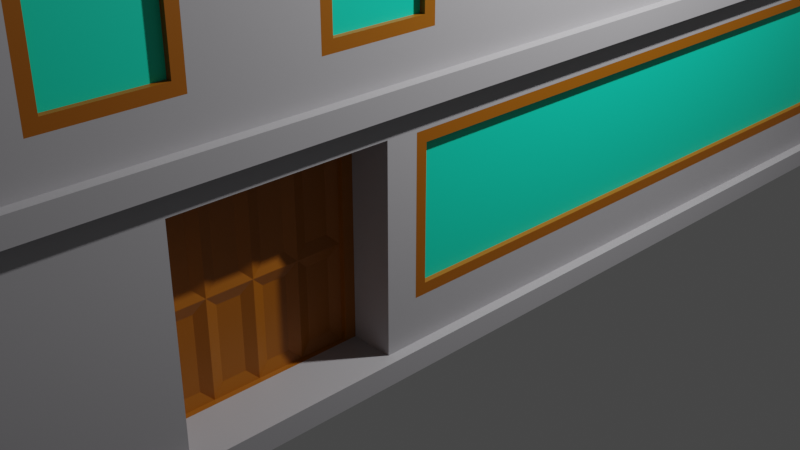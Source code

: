 # Source: Building2.blend  (saved by Blender 3.3.6; exported with 4.5.12 LTS)
import bpy
from mathutils import Matrix  # noqa: F401  (used for matrix-valued properties, if any)

bpy.ops.wm.read_factory_settings(use_empty=True)
scene = bpy.context.scene
scene.name = 'Scene'

# ---- collections
col_collection = bpy.data.collections.new('Collection'); scene.collection.children.link(col_collection)

# ---- materials (node trees are filled in below, after node groups)
mat_walls = bpy.data.materials.new('Walls')
mat_walls.use_transparent_shadow = False
mat_windows = bpy.data.materials.new('Windows')
mat_windows.use_transparent_shadow = False
mat_door = bpy.data.materials.new('Door')
mat_door.use_transparent_shadow = False

# ---- material node trees
mat_walls.use_nodes = True; mat_walls.node_tree.nodes.clear()
_N = mat_walls.node_tree.nodes; _L = mat_walls.node_tree.links
n0 = _N.new('ShaderNodeBsdfPrincipled'); n0.name = 'Principled BSDF'; n0.location = (10, 300)
n0.distribution = 'GGX'
n0.subsurface_method = 'RANDOM_WALK_SKIN'
n0.inputs[0].default_value = (0.4432, 0.4335, 0.4531, 1.0)
n0.inputs[3].default_value = 1.45
n0.inputs[27].default_value = (0.0, 0.0, 0.0, 1.0)
n0.inputs[28].default_value = 1.0
n1 = _N.new('ShaderNodeOutputMaterial'); n1.name = 'Material Output'; n1.location = (300, 300)
_L.new(n0.outputs[0], n1.inputs[0])
n1.is_active_output = True
mat_windows.use_nodes = True; mat_windows.node_tree.nodes.clear()
_N = mat_windows.node_tree.nodes; _L = mat_windows.node_tree.links
n0 = _N.new('ShaderNodeBsdfPrincipled'); n0.name = 'Principled BSDF'; n0.location = (10, 300)
n0.distribution = 'GGX'
n0.subsurface_method = 'RANDOM_WALK_SKIN'
n0.inputs[0].default_value = (0.0, 0.8, 0.5178, 1.0)
n0.inputs[3].default_value = 1.45
n0.inputs[27].default_value = (0.0, 0.0, 0.0, 1.0)
n0.inputs[28].default_value = 1.0
n1 = _N.new('ShaderNodeOutputMaterial'); n1.name = 'Material Output'; n1.location = (300, 300)
_L.new(n0.outputs[0], n1.inputs[0])
n1.is_active_output = True
mat_door.use_nodes = True; mat_door.node_tree.nodes.clear()
_N = mat_door.node_tree.nodes; _L = mat_door.node_tree.links
n0 = _N.new('ShaderNodeBsdfPrincipled'); n0.name = 'Principled BSDF'; n0.location = (10, 300)
n0.distribution = 'GGX'
n0.subsurface_method = 'RANDOM_WALK_SKIN'
n0.inputs[0].default_value = (0.3485, 0.1084, 0.0, 1.0)
n0.inputs[3].default_value = 1.45
n0.inputs[27].default_value = (0.0, 0.0, 0.0, 1.0)
n0.inputs[28].default_value = 1.0
n1 = _N.new('ShaderNodeOutputMaterial'); n1.name = 'Material Output'; n1.location = (300, 300)
_L.new(n0.outputs[0], n1.inputs[0])
n1.is_active_output = True

# ---- world
world_world = bpy.data.worlds.new('World'); scene.world = world_world
world_world.use_nodes = True; world_world.node_tree.nodes.clear()
_N = world_world.node_tree.nodes; _L = world_world.node_tree.links
n0 = _N.new('ShaderNodeOutputWorld'); n0.name = 'World Output'; n0.location = (300, 300)
n1 = _N.new('ShaderNodeBackground'); n1.name = 'Background'; n1.location = (10, 300)
n1.inputs[0].default_value = (0.05088, 0.05088, 0.05088, 1.0)
_L.new(n1.outputs[0], n0.inputs[0])
n0.is_active_output = True
world_world.color = (0.05088, 0.05088, 0.05088)
world_world.use_sun_shadow = False
world_world.sun_shadow_jitter_overblur = 0.0

# ---- cameras
cam_camera = bpy.data.cameras.new('Camera')
cam_camera.clip_end = 100.0
cam_camera.ortho_scale = 7.314

# ---- lights
light_light = bpy.data.lights.new('Light', 'POINT')
light_light.transmission_factor = 0.0
light_light.energy = 1000.0
light_light.shadow_soft_size = 0.1
light_light.shadow_maximum_resolution = 0.006
light_light.use_absolute_resolution = True

# ---- meshes
me_building_003_mesh = bpy.data.meshes.new('building_003_mesh')
me_building_003_mesh.from_pydata([(-2.0, -5.131, 0.0), (2.0, -5.131, 0.0), (-2.0, 5.131, 0.0), (2.0, 5.131, 0.0), (-2.1, -5.231, 0.2), (2.1, -5.231, 0.2), (2.1, 5.231, 0.2), (-2.1, 5.231, 0.2), (-2.1, -5.231, 2.2), (2.1, -5.231, 2.2), (2.1, 5.231, 2.2), (-2.1, 5.231, 2.2), (-2.1, 5.231, 0.0), (-2.1, -5.231, 0.0), (2.1, -5.231, 0.0), (2.1, 5.231, 0.0), (-2.0, -5.131, 0.2), (2.0, -5.131, 0.2), (2.0, 5.131, 0.2), (-2.0, 5.131, 0.2), (-2.1, -5.231, 2.4), (2.1, -5.231, 2.4), (2.1, 5.231, 2.4), (-2.1, 5.231, 2.4), (-2.1, -5.231, 4.4), (2.1, -5.231, 4.4), (2.1, 5.231, 4.4), (-2.1, 5.231, 4.4), (-2.0, -5.131, 2.2), (2.0, -5.131, 2.2), (2.0, 5.131, 2.2), (-2.0, 5.131, 2.2), (-2.0, -5.131, 2.4), (2.0, -5.131, 2.4), (2.0, 5.131, 2.4), (-2.0, 5.131, 2.4), (-2.1, -5.231, 4.6), (2.1, -5.231, 4.6), (2.1, 5.231, 4.6), (-2.1, 5.231, 4.6), (-2.1, -5.231, 6.6), (2.1, -5.231, 6.6), (2.1, 5.231, 6.6), (-2.1, 5.231, 6.6), (-2.0, -5.131, 4.4), (2.0, -5.131, 4.4), (2.0, 5.131, 4.4), (-2.0, 5.131, 4.4), (-2.0, -5.131, 4.6), (2.0, -5.131, 4.6), (2.0, 5.131, 4.6), (-2.0, 5.131, 4.6), (-2.1, -5.231, 6.8), (2.1, -5.231, 6.8), (2.1, 5.231, 6.8), (-2.1, 5.231, 6.8), (-2.1, -5.231, 8.8), (2.1, -5.231, 8.8), (2.1, 5.231, 8.8), (-2.1, 5.231, 8.8), (-2.0, -5.131, 6.6), (2.0, -5.131, 6.6), (2.0, 5.131, 6.6), (-2.0, 5.131, 6.6), (-2.0, -5.131, 6.8), (2.0, -5.131, 6.8), (2.0, 5.131, 6.8), (-2.0, 5.131, 6.8), (-2.1, -5.231, 8.9), (2.1, -5.231, 8.9), (2.1, 5.231, 8.9), (-2.1, 5.231, 8.9), (-2.0, -5.131, 8.8), (2.0, -5.131, 8.8), (2.0, 5.131, 8.8), (-2.0, 5.131, 8.8), (0.0, -3.131, 9.9), (0.0, 3.131, 9.9), (2.0, -3.079, 2.4), (2.0, -1.026, 2.4), (2.0, 1.026, 2.4), (2.0, 3.079, 2.4), (2.0, -3.079, 4.4), (2.0, -1.026, 4.4), (2.0, 1.026, 4.4), (2.0, 3.079, 4.4), (2.0, 3.59, 2.4), (2.0, 4.62, 2.4), (2.0, 3.59, 4.4), (2.0, 4.62, 4.4), (2.0, 3.59, 2.74), (2.0, 3.59, 4.06), (2.0, 4.62, 2.74), (2.0, 4.62, 4.06), (2.0, 1.537, 2.4), (2.0, 2.567, 2.4), (2.0, 1.537, 4.4), (2.0, 2.567, 4.4), (2.0, 1.537, 2.74), (2.0, 1.537, 4.06), (2.0, 2.567, 2.74), (2.0, 2.567, 4.06), (2.0, -0.515, 2.4), (2.0, 0.515, 2.4), (2.0, -0.515, 4.4), (2.0, 0.515, 4.4), (2.0, -0.515, 2.74), (2.0, -0.515, 4.06), (2.0, 0.515, 2.74), (2.0, 0.515, 4.06), (2.0, -2.567, 2.4), (2.0, -1.537, 2.4), (2.0, -2.567, 4.4), (2.0, -1.537, 4.4), (2.0, -2.567, 2.74), (2.0, -2.567, 4.06), (2.0, -1.537, 2.74), (2.0, -1.537, 4.06), (2.0, -4.62, 2.4), (2.0, -3.59, 2.4), (2.0, -4.62, 4.4), (2.0, -3.59, 4.4), (2.0, -4.62, 2.74), (2.0, -4.62, 4.06), (2.0, -3.59, 2.74), (2.0, -3.59, 4.06), (2.0, 4.52, 2.74), (2.0, 3.69, 2.74), (2.0, 4.52, 4.06), (2.0, 3.69, 4.06), (2.0, 3.69, 2.84), (2.0, 3.69, 3.96), (2.0, 4.52, 2.84), (2.0, 4.52, 3.96), (2.0, 3.641, 4.186), (2.0, 3.784, 4.287), (2.0, 3.99, 4.343), (2.0, 4.219, 4.343), (2.0, 4.426, 4.287), (2.0, 4.569, 4.186), (2.0, 4.479, 4.142), (2.0, 4.364, 4.209), (2.0, 4.197, 4.245), (2.0, 4.013, 4.245), (2.0, 3.846, 4.209), (2.0, 3.731, 4.142), (1.95, 3.69, 4.06), (1.95, 4.52, 4.06), (1.95, 4.479, 4.142), (1.95, 4.364, 4.209), (1.95, 4.197, 4.245), (1.95, 4.013, 4.245), (1.95, 3.846, 4.209), (1.95, 3.731, 4.142), (1.95, 3.69, 2.84), (1.95, 4.52, 2.84), (1.95, 4.52, 3.96), (1.95, 3.69, 3.96), (2.0, 2.467, 2.74), (2.0, 1.637, 2.74), (2.0, 2.467, 4.06), (2.0, 1.637, 4.06), (2.0, 1.637, 2.84), (2.0, 1.637, 3.96), (2.0, 2.467, 2.84), (2.0, 2.467, 3.96), (2.0, 1.588, 4.186), (2.0, 1.731, 4.287), (2.0, 1.938, 4.343), (2.0, 2.167, 4.343), (2.0, 2.374, 4.287), (2.0, 2.516, 4.186), (2.0, 2.426, 4.142), (2.0, 2.311, 4.209), (2.0, 2.145, 4.245), (2.0, 1.96, 4.245), (2.0, 1.794, 4.209), (2.0, 1.679, 4.142), (1.95, 1.637, 4.06), (1.95, 2.467, 4.06), (1.95, 2.426, 4.142), (1.95, 2.311, 4.209), (1.95, 2.145, 4.245), (1.95, 1.96, 4.245), (1.95, 1.794, 4.209), (1.95, 1.679, 4.142), (1.95, 1.637, 2.84), (1.95, 2.467, 2.84), (1.95, 2.467, 3.96), (1.95, 1.637, 3.96), (2.0, 0.415, 2.74), (2.0, -0.415, 2.74), (2.0, 0.415, 4.06), (2.0, -0.415, 4.06), (2.0, -0.415, 2.84), (2.0, -0.415, 3.96), (2.0, 0.415, 2.84), (2.0, 0.415, 3.96), (2.0, -0.464, 4.186), (2.0, -0.3211, 4.287), (2.0, -0.1146, 4.343), (2.0, 0.1146, 4.343), (2.0, 0.3211, 4.287), (2.0, 0.464, 4.186), (2.0, 0.3739, 4.142), (2.0, 0.2587, 4.209), (2.0, 0.09235, 4.245), (2.0, -0.09235, 4.245), (2.0, -0.2587, 4.209), (2.0, -0.3739, 4.142), (1.95, -0.415, 4.06), (1.95, 0.415, 4.06), (1.95, 0.3739, 4.142), (1.95, 0.2587, 4.209), (1.95, 0.09235, 4.245), (1.95, -0.09235, 4.245), (1.95, -0.2587, 4.209), (1.95, -0.3739, 4.142), (1.95, -0.415, 2.84), (1.95, 0.415, 2.84), (1.95, 0.415, 3.96), (1.95, -0.415, 3.96), (2.0, -1.637, 2.74), (2.0, -2.467, 2.74), (2.0, -1.637, 4.06), (2.0, -2.467, 4.06), (2.0, -2.467, 2.84), (2.0, -2.467, 3.96), (2.0, -1.637, 2.84), (2.0, -1.637, 3.96), (2.0, -2.516, 4.186), (2.0, -2.374, 4.287), (2.0, -2.167, 4.343), (2.0, -1.938, 4.343), (2.0, -1.731, 4.287), (2.0, -1.588, 4.186), (2.0, -1.679, 4.142), (2.0, -1.794, 4.209), (2.0, -1.96, 4.245), (2.0, -2.145, 4.245), (2.0, -2.311, 4.209), (2.0, -2.426, 4.142), (1.95, -2.467, 4.06), (1.95, -1.637, 4.06), (1.95, -1.679, 4.142), (1.95, -1.794, 4.209), (1.95, -1.96, 4.245), (1.95, -2.145, 4.245), (1.95, -2.311, 4.209), (1.95, -2.426, 4.142), (1.95, -2.467, 2.84), (1.95, -1.637, 2.84), (1.95, -1.637, 3.96), (1.95, -2.467, 3.96), (2.0, -3.69, 2.74), (2.0, -4.52, 2.74), (2.0, -3.69, 4.06), (2.0, -4.52, 4.06), (2.0, -4.52, 2.84), (2.0, -4.52, 3.96), (2.0, -3.69, 2.84), (2.0, -3.69, 3.96), (2.0, -4.569, 4.186), (2.0, -4.426, 4.287), (2.0, -4.219, 4.343), (2.0, -3.99, 4.343), (2.0, -3.784, 4.287), (2.0, -3.641, 4.186), (2.0, -3.731, 4.142), (2.0, -3.846, 4.209), (2.0, -4.013, 4.245), (2.0, -4.197, 4.245), (2.0, -4.364, 4.209), (2.0, -4.479, 4.142), (1.95, -4.52, 4.06), (1.95, -3.69, 4.06), (1.95, -3.731, 4.142), (1.95, -3.846, 4.209), (1.95, -4.013, 4.245), (1.95, -4.197, 4.245), (1.95, -4.364, 4.209), (1.95, -4.479, 4.142), (1.95, -4.52, 2.84), (1.95, -3.69, 2.84), (1.95, -3.69, 3.96), (1.95, -4.52, 3.96), (2.0, -3.079, 4.6), (2.0, -1.026, 4.6), (2.0, 1.026, 4.6), (2.0, 3.079, 4.6), (2.0, -3.079, 6.6), (2.0, -1.026, 6.6), (2.0, 1.026, 6.6), (2.0, 3.079, 6.6), (2.0, 3.59, 4.6), (2.0, 4.62, 4.6), (2.0, 3.59, 6.6), (2.0, 4.62, 6.6), (2.0, 3.59, 4.94), (2.0, 3.59, 6.26), (2.0, 4.62, 4.94), (2.0, 4.62, 6.26), (2.0, 1.537, 4.6), (2.0, 2.567, 4.6), (2.0, 1.537, 6.6), (2.0, 2.567, 6.6), (2.0, 1.537, 4.94), (2.0, 1.537, 6.26), (2.0, 2.567, 4.94), (2.0, 2.567, 6.26), (2.0, -0.515, 4.6), (2.0, 0.515, 4.6), (2.0, -0.515, 6.6), (2.0, 0.515, 6.6), (2.0, -0.515, 4.94), (2.0, -0.515, 6.26), (2.0, 0.515, 4.94), (2.0, 0.515, 6.26), (2.0, -2.567, 4.6), (2.0, -1.537, 4.6), (2.0, -2.567, 6.6), (2.0, -1.537, 6.6), (2.0, -2.567, 4.94), (2.0, -2.567, 6.26), (2.0, -1.537, 4.94), (2.0, -1.537, 6.26), (2.0, -4.62, 4.6), (2.0, -3.59, 4.6), (2.0, -4.62, 6.6), (2.0, -3.59, 6.6), (2.0, -4.62, 4.94), (2.0, -4.62, 6.26), (2.0, -3.59, 4.94), (2.0, -3.59, 6.26), (2.0, 4.52, 4.94), (2.0, 3.69, 4.94), (2.0, 4.52, 6.26), (2.0, 3.69, 6.26), (2.0, 3.69, 5.04), (2.0, 3.69, 6.16), (2.0, 4.52, 5.04), (2.0, 4.52, 6.16), (2.0, 3.641, 6.386), (2.0, 3.784, 6.487), (2.0, 3.99, 6.543), (2.0, 4.219, 6.543), (2.0, 4.426, 6.487), (2.0, 4.569, 6.386), (2.0, 4.479, 6.342), (2.0, 4.364, 6.409), (2.0, 4.197, 6.445), (2.0, 4.013, 6.445), (2.0, 3.846, 6.409), (2.0, 3.731, 6.342), (1.95, 3.69, 6.26), (1.95, 4.52, 6.26), (1.95, 4.479, 6.342), (1.95, 4.364, 6.409), (1.95, 4.197, 6.445), (1.95, 4.013, 6.445), (1.95, 3.846, 6.409), (1.95, 3.731, 6.342), (1.95, 3.69, 5.04), (1.95, 4.52, 5.04), (1.95, 4.52, 6.16), (1.95, 3.69, 6.16), (2.0, 2.467, 4.94), (2.0, 1.637, 4.94), (2.0, 2.467, 6.26), (2.0, 1.637, 6.26), (2.0, 1.637, 5.04), (2.0, 1.637, 6.16), (2.0, 2.467, 5.04), (2.0, 2.467, 6.16), (2.0, 1.588, 6.386), (2.0, 1.731, 6.487), (2.0, 1.938, 6.543), (2.0, 2.167, 6.543), (2.0, 2.374, 6.487), (2.0, 2.516, 6.386), (2.0, 2.426, 6.342), (2.0, 2.311, 6.409), (2.0, 2.145, 6.445), (2.0, 1.96, 6.445), (2.0, 1.794, 6.409), (2.0, 1.679, 6.342), (1.95, 1.637, 6.26), (1.95, 2.467, 6.26), (1.95, 2.426, 6.342), (1.95, 2.311, 6.409), (1.95, 2.145, 6.445), (1.95, 1.96, 6.445), (1.95, 1.794, 6.409), (1.95, 1.679, 6.342), (1.95, 1.637, 5.04), (1.95, 2.467, 5.04), (1.95, 2.467, 6.16), (1.95, 1.637, 6.16), (2.0, 0.415, 4.94), (2.0, -0.415, 4.94), (2.0, 0.415, 6.26), (2.0, -0.415, 6.26), (2.0, -0.415, 5.04), (2.0, -0.415, 6.16), (2.0, 0.415, 5.04), (2.0, 0.415, 6.16), (2.0, -0.464, 6.386), (2.0, -0.3211, 6.487), (2.0, -0.1146, 6.543), (2.0, 0.1146, 6.543), (2.0, 0.3211, 6.487), (2.0, 0.464, 6.386), (2.0, 0.3739, 6.342), (2.0, 0.2587, 6.409), (2.0, 0.09235, 6.445), (2.0, -0.09235, 6.445), (2.0, -0.2587, 6.409), (2.0, -0.3739, 6.342), (1.95, -0.415, 6.26), (1.95, 0.415, 6.26), (1.95, 0.3739, 6.342), (1.95, 0.2587, 6.409), (1.95, 0.09235, 6.445), (1.95, -0.09235, 6.445), (1.95, -0.2587, 6.409), (1.95, -0.3739, 6.342), (1.95, -0.415, 5.04), (1.95, 0.415, 5.04), (1.95, 0.415, 6.16), (1.95, -0.415, 6.16), (2.0, -1.637, 4.94), (2.0, -2.467, 4.94), (2.0, -1.637, 6.26), (2.0, -2.467, 6.26), (2.0, -2.467, 5.04), (2.0, -2.467, 6.16), (2.0, -1.637, 5.04), (2.0, -1.637, 6.16), (2.0, -2.516, 6.386), (2.0, -2.374, 6.487), (2.0, -2.167, 6.543), (2.0, -1.938, 6.543), (2.0, -1.731, 6.487), (2.0, -1.588, 6.386), (2.0, -1.679, 6.342), (2.0, -1.794, 6.409), (2.0, -1.96, 6.445), (2.0, -2.145, 6.445), (2.0, -2.311, 6.409), (2.0, -2.426, 6.342), (1.95, -2.467, 6.26), (1.95, -1.637, 6.26), (1.95, -1.679, 6.342), (1.95, -1.794, 6.409), (1.95, -1.96, 6.445), (1.95, -2.145, 6.445), (1.95, -2.311, 6.409), (1.95, -2.426, 6.342), (1.95, -2.467, 5.04), (1.95, -1.637, 5.04), (1.95, -1.637, 6.16), (1.95, -2.467, 6.16), (2.0, -3.69, 4.94), (2.0, -4.52, 4.94), (2.0, -3.69, 6.26), (2.0, -4.52, 6.26), (2.0, -4.52, 5.04), (2.0, -4.52, 6.16), (2.0, -3.69, 5.04), (2.0, -3.69, 6.16), (2.0, -4.569, 6.386), (2.0, -4.426, 6.487), (2.0, -4.219, 6.543), (2.0, -3.99, 6.543), (2.0, -3.784, 6.487), (2.0, -3.641, 6.386), (2.0, -3.731, 6.342), (2.0, -3.846, 6.409), (2.0, -4.013, 6.445), (2.0, -4.197, 6.445), (2.0, -4.364, 6.409), (2.0, -4.479, 6.342), (1.95, -4.52, 6.26), (1.95, -3.69, 6.26), (1.95, -3.731, 6.342), (1.95, -3.846, 6.409), (1.95, -4.013, 6.445), (1.95, -4.197, 6.445), (1.95, -4.364, 6.409), (1.95, -4.479, 6.342), (1.95, -4.52, 5.04), (1.95, -3.69, 5.04), (1.95, -3.69, 6.16), (1.95, -4.52, 6.16), (2.0, -3.079, 6.8), (2.0, -1.026, 6.8), (2.0, 1.026, 6.8), (2.0, 3.079, 6.8), (2.0, -3.079, 8.8), (2.0, -1.026, 8.8), (2.0, 1.026, 8.8), (2.0, 3.079, 8.8), (2.0, 3.59, 6.8), (2.0, 4.62, 6.8), (2.0, 3.59, 8.8), (2.0, 4.62, 8.8), (2.0, 3.59, 7.14), (2.0, 3.59, 8.46), (2.0, 4.62, 7.14), (2.0, 4.62, 8.46), (2.0, 1.537, 6.8), (2.0, 2.567, 6.8), (2.0, 1.537, 8.8), (2.0, 2.567, 8.8), (2.0, 1.537, 7.14), (2.0, 1.537, 8.46), (2.0, 2.567, 7.14), (2.0, 2.567, 8.46), (2.0, -0.515, 6.8), (2.0, 0.515, 6.8), (2.0, -0.515, 8.8), (2.0, 0.515, 8.8), (2.0, -0.515, 7.14), (2.0, -0.515, 8.46), (2.0, 0.515, 7.14), (2.0, 0.515, 8.46), (2.0, -2.567, 6.8), (2.0, -1.537, 6.8), (2.0, -2.567, 8.8), (2.0, -1.537, 8.8), (2.0, -2.567, 7.14), (2.0, -2.567, 8.46), (2.0, -1.537, 7.14), (2.0, -1.537, 8.46), (2.0, -4.62, 6.8), (2.0, -3.59, 6.8), (2.0, -4.62, 8.8), (2.0, -3.59, 8.8), (2.0, -4.62, 7.14), (2.0, -4.62, 8.46), (2.0, -3.59, 7.14), (2.0, -3.59, 8.46), (2.0, 4.52, 7.14), (2.0, 3.69, 7.14), (2.0, 4.52, 8.46), (2.0, 3.69, 8.46), (2.0, 3.69, 7.24), (2.0, 3.69, 8.36), (2.0, 4.52, 7.24), (2.0, 4.52, 8.36), (2.0, 3.641, 8.586), (2.0, 3.784, 8.687), (2.0, 3.99, 8.743), (2.0, 4.219, 8.743), (2.0, 4.426, 8.687), (2.0, 4.569, 8.586), (2.0, 4.479, 8.542), (2.0, 4.364, 8.609), (2.0, 4.197, 8.645), (2.0, 4.013, 8.645), (2.0, 3.846, 8.609), (2.0, 3.731, 8.542), (1.95, 3.69, 8.46), (1.95, 4.52, 8.46), (1.95, 4.479, 8.542), (1.95, 4.364, 8.609), (1.95, 4.197, 8.645), (1.95, 4.013, 8.645), (1.95, 3.846, 8.609), (1.95, 3.731, 8.542), (1.95, 3.69, 7.24), (1.95, 4.52, 7.24), (1.95, 4.52, 8.36), (1.95, 3.69, 8.36), (2.0, 2.467, 7.14), (2.0, 1.637, 7.14), (2.0, 2.467, 8.46), (2.0, 1.637, 8.46), (2.0, 1.637, 7.24), (2.0, 1.637, 8.36), (2.0, 2.467, 7.24), (2.0, 2.467, 8.36), (2.0, 1.588, 8.586), (2.0, 1.731, 8.687), (2.0, 1.938, 8.743), (2.0, 2.167, 8.743), (2.0, 2.374, 8.687), (2.0, 2.516, 8.586), (2.0, 2.426, 8.542), (2.0, 2.311, 8.609), (2.0, 2.145, 8.645), (2.0, 1.96, 8.645), (2.0, 1.794, 8.609), (2.0, 1.679, 8.542), (1.95, 1.637, 8.46), (1.95, 2.467, 8.46), (1.95, 2.426, 8.542), (1.95, 2.311, 8.609), (1.95, 2.145, 8.645), (1.95, 1.96, 8.645), (1.95, 1.794, 8.609), (1.95, 1.679, 8.542), (1.95, 1.637, 7.24), (1.95, 2.467, 7.24), (1.95, 2.467, 8.36), (1.95, 1.637, 8.36), (2.0, 0.415, 7.14), (2.0, -0.415, 7.14), (2.0, 0.415, 8.46), (2.0, -0.415, 8.46), (2.0, -0.415, 7.24), (2.0, -0.415, 8.36), (2.0, 0.415, 7.24), (2.0, 0.415, 8.36), (2.0, -0.464, 8.586), (2.0, -0.3211, 8.687), (2.0, -0.1146, 8.743), (2.0, 0.1146, 8.743), (2.0, 0.3211, 8.687), (2.0, 0.464, 8.586), (2.0, 0.3739, 8.542), (2.0, 0.2587, 8.609), (2.0, 0.09235, 8.645), (2.0, -0.09235, 8.645), (2.0, -0.2587, 8.609), (2.0, -0.3739, 8.542), (1.95, -0.415, 8.46), (1.95, 0.415, 8.46), (1.95, 0.3739, 8.542), (1.95, 0.2587, 8.609), (1.95, 0.09235, 8.645), (1.95, -0.09235, 8.645), (1.95, -0.2587, 8.609), (1.95, -0.3739, 8.542), (1.95, -0.415, 7.24), (1.95, 0.415, 7.24), (1.95, 0.415, 8.36), (1.95, -0.415, 8.36), (2.0, -1.637, 7.14), (2.0, -2.467, 7.14), (2.0, -1.637, 8.46), (2.0, -2.467, 8.46), (2.0, -2.467, 7.24), (2.0, -2.467, 8.36), (2.0, -1.637, 7.24), (2.0, -1.637, 8.36), (2.0, -2.516, 8.586), (2.0, -2.374, 8.687), (2.0, -2.167, 8.743), (2.0, -1.938, 8.743), (2.0, -1.731, 8.687), (2.0, -1.588, 8.586), (2.0, -1.679, 8.542), (2.0, -1.794, 8.609), (2.0, -1.96, 8.645), (2.0, -2.145, 8.645), (2.0, -2.311, 8.609), (2.0, -2.426, 8.542), (1.95, -2.467, 8.46), (1.95, -1.637, 8.46), (1.95, -1.679, 8.542), (1.95, -1.794, 8.609), (1.95, -1.96, 8.645), (1.95, -2.145, 8.645), (1.95, -2.311, 8.609), (1.95, -2.426, 8.542), (1.95, -2.467, 7.24), (1.95, -1.637, 7.24), (1.95, -1.637, 8.36), (1.95, -2.467, 8.36), (2.0, -3.69, 7.14), (2.0, -4.52, 7.14), (2.0, -3.69, 8.46), (2.0, -4.52, 8.46), (2.0, -4.52, 7.24), (2.0, -4.52, 8.36), (2.0, -3.69, 7.24), (2.0, -3.69, 8.36), (2.0, -4.569, 8.586), (2.0, -4.426, 8.687), (2.0, -4.219, 8.743), (2.0, -3.99, 8.743), (2.0, -3.784, 8.687), (2.0, -3.641, 8.586), (2.0, -3.731, 8.542), (2.0, -3.846, 8.609), (2.0, -4.013, 8.645), (2.0, -4.197, 8.645), (2.0, -4.364, 8.609), (2.0, -4.479, 8.542), (1.95, -4.52, 8.46), (1.95, -3.69, 8.46), (1.95, -3.731, 8.542), (1.95, -3.846, 8.609), (1.95, -4.013, 8.645), (1.95, -4.197, 8.645), (1.95, -4.364, 8.609), (1.95, -4.479, 8.542), (1.95, -4.52, 7.24), (1.95, -3.69, 7.24), (1.95, -3.69, 8.36), (1.95, -4.52, 8.36), (2.0, -3.825, 0.2), (2.0, -1.995, 0.2), (2.0, -3.825, 2.2), (2.0, -1.995, 2.2), (1.53, -2.403, 0.95), (2.0, -1.995, 2.0), (2.0, -3.725, 0.2), (2.0, -2.095, 0.2), (1.53, -2.195, 0.95), (2.0, -3.825, 2.0), (1.53, -2.195, 0.3001), (1.53, -3.217, 1.15), (1.61, -2.095, 0.2), (1.61, -1.995, 0.2), (1.61, -1.995, 2.0), (1.53, -2.403, 0.3001), (1.61, -2.095, 1.9), (1.61, -3.825, 0.2), (1.61, -3.725, 0.2), (1.61, -3.725, 1.9), (1.61, -3.825, 2.0), (1.53, -2.81, 1.8), (1.53, -2.602, 1.8), (1.56, -3.725, 1.9), (1.53, -2.602, 1.15), (1.53, -3.625, 0.95), (1.53, -2.81, 1.15), (1.56, -2.095, 0.2001), (1.56, -2.095, 1.9), (1.53, -3.417, 0.95), (1.53, -3.417, 0.3001), (1.56, -2.095, 1.05), (1.56, -2.503, 0.2001), (1.56, -2.503, 1.9), (1.56, -2.503, 1.05), (1.53, -2.403, 1.15), (1.53, -2.195, 1.15), (1.53, -2.195, 1.8), (1.53, -2.403, 1.8), (1.53, -2.81, 0.3), (1.53, -2.602, 0.3001), (1.53, -2.602, 0.95), (1.53, -2.81, 0.95), (1.56, -3.725, 0.2001), (1.56, -2.91, 0.2001), (1.56, -2.91, 1.9), (1.53, -3.625, 0.3001), (1.56, -3.725, 1.05), (1.56, -2.91, 1.05), (1.56, -3.317, 0.2001), (1.56, -3.317, 1.9), (1.56, -3.317, 1.05), (1.53, -3.01, 1.15), (1.53, -3.01, 1.8), (1.53, -3.217, 1.8), (1.53, -3.625, 1.15), (1.53, -3.417, 1.15), (1.53, -3.417, 1.8), (1.53, -3.625, 1.8), (1.53, -3.217, 0.3001), (1.53, -3.01, 0.3001), (1.53, -3.01, 0.95), (1.53, -3.217, 0.95), (2.0, -1.707, 0.2), (2.0, 4.843, 0.2), (2.0, -1.707, 2.2), (2.0, 4.843, 2.2), (2.0, 4.843, 0.6), (2.0, -1.707, 0.6), (2.0, 4.843, 1.98), (2.0, -1.707, 1.98), (2.0, -1.607, 0.7), (2.0, -1.607, 1.88), (2.0, 4.743, 0.7), (2.0, 4.743, 1.88), (1.95, -1.607, 0.7), (1.95, 4.743, 0.7), (1.95, 4.743, 1.88), (1.95, -1.607, 1.88)], [], [(68, 69, 76), (13, 12, 2, 0), (13, 14, 5, 4), (14, 15, 6, 5), (12, 13, 4, 7), (15, 12, 7, 6), (18, 19, 31, 30), (16, 17, 29, 28), (19, 16, 28, 31), (766, 18, 30, 768, 771, 769), (14, 13, 0, 1), (15, 14, 1, 3), (12, 15, 3, 2), (4, 5, 17, 16), (5, 6, 18, 766, 765, 703, 709, 708, 702, 17), (6, 7, 19, 18), (7, 4, 16, 19), (9, 8, 28, 29), (8, 9, 21, 20), (11, 8, 20, 23), (9, 10, 22, 21), (10, 11, 23, 22), (35, 32, 44, 47), (87, 34, 46, 89, 93, 92), (34, 35, 47, 46), (32, 33, 45, 44), (10, 9, 29, 704, 705, 767, 768, 30), (11, 10, 30, 31), (8, 11, 31, 28), (20, 21, 33, 32), (21, 22, 34, 87, 86, 81, 95, 94, 80, 103, 102, 79, 111, 110, 78, 119, 118, 33), (22, 23, 35, 34), (23, 20, 32, 35), (25, 24, 44, 45), (25, 26, 38, 37), (26, 27, 39, 38), (24, 25, 37, 36), (27, 24, 36, 39), (50, 51, 63, 62), (48, 49, 61, 60), (51, 48, 60, 63), (295, 50, 62, 297, 301, 300), (26, 25, 45, 120, 121, 82, 112, 113, 83, 104, 105, 84, 96, 97, 85, 88, 89, 46), (27, 26, 46, 47), (24, 27, 47, 44), (36, 37, 49, 48), (37, 38, 50, 295, 294, 289, 303, 302, 288, 311, 310, 287, 319, 318, 286, 327, 326, 49), (38, 39, 51, 50), (39, 36, 48, 51), (41, 40, 60, 61), (42, 43, 55, 54), (40, 41, 53, 52), (43, 40, 52, 55), (41, 42, 54, 53), (64, 65, 73, 72), (67, 64, 72, 75), (503, 66, 74, 505, 509, 508), (66, 67, 75, 74), (42, 41, 61, 328, 329, 290, 320, 321, 291, 312, 313, 292, 304, 305, 293, 296, 297, 62), (43, 42, 62, 63), (40, 43, 63, 60), (52, 53, 65, 64), (53, 54, 66, 503, 502, 497, 511, 510, 496, 519, 518, 495, 527, 526, 494, 535, 534, 65), (54, 55, 67, 66), (55, 52, 64, 67), (59, 56, 68, 71), (57, 58, 70, 69), (58, 59, 71, 70), (56, 57, 69, 68), (57, 56, 72, 73), (58, 57, 73, 536, 537, 498, 528, 529, 499, 520, 521, 500, 512, 513, 501, 504, 505, 74), (59, 58, 74, 75), (56, 59, 75, 72), (68, 76, 77, 71), (70, 71, 77), (77, 76, 69, 70), (119, 78, 82, 121, 125, 124), (111, 79, 83, 113, 117, 116), (103, 80, 84, 105, 109, 108), (95, 81, 85, 97, 101, 100), (81, 86, 90, 91, 88, 85), (93, 139, 140, 128), (86, 87, 92, 126, 127, 90), (126, 92, 93, 128, 133, 132), (80, 94, 98, 99, 96, 84), (101, 171, 172, 160), (94, 95, 100, 158, 159, 98), (158, 100, 101, 160, 165, 164), (79, 102, 106, 107, 104, 83), (109, 203, 204, 192), (102, 103, 108, 190, 191, 106), (190, 108, 109, 192, 197, 196), (78, 110, 114, 115, 112, 82), (117, 235, 236, 224), (110, 111, 116, 222, 223, 114), (222, 116, 117, 224, 229, 228), (33, 118, 122, 123, 120, 45), (125, 267, 268, 256), (118, 119, 124, 254, 255, 122), (254, 124, 125, 256, 261, 260), (90, 127, 130, 131, 129, 91), (154, 155, 156, 157), (127, 126, 132, 130), (98, 159, 162, 163, 161, 99), (88, 91, 134, 135, 136, 137, 138, 139, 93, 89), (139, 138, 141, 140), (138, 137, 142, 141), (137, 136, 143, 142), (136, 135, 144, 143), (135, 134, 145, 144), (134, 91, 129, 145), (131, 133, 128, 129), (146, 147, 148, 149, 150, 151, 152, 153), (128, 140, 148, 147), (144, 145, 153, 152), (142, 143, 151, 150), (129, 128, 147, 146), (140, 141, 149, 148), (145, 129, 146, 153), (143, 144, 152, 151), (141, 142, 150, 149), (133, 131, 157, 156), (132, 133, 156, 155), (131, 130, 154, 157), (130, 132, 155, 154), (186, 187, 188, 189), (159, 158, 164, 162), (106, 191, 194, 195, 193, 107), (96, 99, 166, 167, 168, 169, 170, 171, 101, 97), (171, 170, 173, 172), (170, 169, 174, 173), (169, 168, 175, 174), (168, 167, 176, 175), (167, 166, 177, 176), (166, 99, 161, 177), (163, 165, 160, 161), (178, 179, 180, 181, 182, 183, 184, 185), (177, 161, 178, 185), (175, 176, 184, 183), (173, 174, 182, 181), (160, 172, 180, 179), (176, 177, 185, 184), (174, 175, 183, 182), (161, 160, 179, 178), (172, 173, 181, 180), (163, 162, 186, 189), (162, 164, 187, 186), (165, 163, 189, 188), (164, 165, 188, 187), (218, 219, 220, 221), (191, 190, 196, 194), (114, 223, 226, 227, 225, 115), (104, 107, 198, 199, 200, 201, 202, 203, 109, 105), (203, 202, 205, 204), (202, 201, 206, 205), (201, 200, 207, 206), (200, 199, 208, 207), (199, 198, 209, 208), (198, 107, 193, 209), (195, 197, 192, 193), (210, 211, 212, 213, 214, 215, 216, 217), (208, 209, 217, 216), (206, 207, 215, 214), (193, 192, 211, 210), (204, 205, 213, 212), (209, 193, 210, 217), (207, 208, 216, 215), (205, 206, 214, 213), (192, 204, 212, 211), (197, 195, 221, 220), (196, 197, 220, 219), (195, 194, 218, 221), (194, 196, 219, 218), (250, 251, 252, 253), (223, 222, 228, 226), (122, 255, 258, 259, 257, 123), (112, 115, 230, 231, 232, 233, 234, 235, 117, 113), (235, 234, 237, 236), (234, 233, 238, 237), (233, 232, 239, 238), (232, 231, 240, 239), (231, 230, 241, 240), (230, 115, 225, 241), (227, 229, 224, 225), (242, 243, 244, 245, 246, 247, 248, 249), (241, 225, 242, 249), (239, 240, 248, 247), (237, 238, 246, 245), (224, 236, 244, 243), (240, 241, 249, 248), (238, 239, 247, 246), (225, 224, 243, 242), (236, 237, 245, 244), (226, 228, 251, 250), (229, 227, 253, 252), (228, 229, 252, 251), (227, 226, 250, 253), (282, 283, 284, 285), (255, 254, 260, 258), (327, 286, 290, 329, 333, 332), (120, 123, 262, 263, 264, 265, 266, 267, 125, 121), (267, 266, 269, 268), (266, 265, 270, 269), (265, 264, 271, 270), (264, 263, 272, 271), (263, 262, 273, 272), (262, 123, 257, 273), (259, 261, 256, 257), (274, 275, 276, 277, 278, 279, 280, 281), (272, 273, 281, 280), (270, 271, 279, 278), (257, 256, 275, 274), (268, 269, 277, 276), (273, 257, 274, 281), (271, 272, 280, 279), (269, 270, 278, 277), (256, 268, 276, 275), (261, 259, 285, 284), (260, 261, 284, 283), (259, 258, 282, 285), (258, 260, 283, 282), (319, 287, 291, 321, 325, 324), (311, 288, 292, 313, 317, 316), (303, 289, 293, 305, 309, 308), (289, 294, 298, 299, 296, 293), (301, 347, 348, 336), (294, 295, 300, 334, 335, 298), (334, 300, 301, 336, 341, 340), (288, 302, 306, 307, 304, 292), (309, 379, 380, 368), (302, 303, 308, 366, 367, 306), (366, 308, 309, 368, 373, 372), (287, 310, 314, 315, 312, 291), (317, 411, 412, 400), (310, 311, 316, 398, 399, 314), (398, 316, 317, 400, 405, 404), (286, 318, 322, 323, 320, 290), (325, 443, 444, 432), (318, 319, 324, 430, 431, 322), (430, 324, 325, 432, 437, 436), (49, 326, 330, 331, 328, 61), (333, 475, 476, 464), (326, 327, 332, 462, 463, 330), (462, 332, 333, 464, 469, 468), (298, 335, 338, 339, 337, 299), (362, 363, 364, 365), (335, 334, 340, 338), (306, 367, 370, 371, 369, 307), (296, 299, 342, 343, 344, 345, 346, 347, 301, 297), (347, 346, 349, 348), (346, 345, 350, 349), (345, 344, 351, 350), (344, 343, 352, 351), (343, 342, 353, 352), (342, 299, 337, 353), (339, 341, 336, 337), (354, 355, 356, 357, 358, 359, 360, 361), (336, 348, 356, 355), (352, 353, 361, 360), (350, 351, 359, 358), (337, 336, 355, 354), (348, 349, 357, 356), (353, 337, 354, 361), (351, 352, 360, 359), (349, 350, 358, 357), (341, 339, 365, 364), (340, 341, 364, 363), (339, 338, 362, 365), (338, 340, 363, 362), (394, 395, 396, 397), (367, 366, 372, 370), (314, 399, 402, 403, 401, 315), (304, 307, 374, 375, 376, 377, 378, 379, 309, 305), (379, 378, 381, 380), (378, 377, 382, 381), (377, 376, 383, 382), (376, 375, 384, 383), (375, 374, 385, 384), (374, 307, 369, 385), (371, 373, 368, 369), (386, 387, 388, 389, 390, 391, 392, 393), (385, 369, 386, 393), (383, 384, 392, 391), (381, 382, 390, 389), (368, 380, 388, 387), (384, 385, 393, 392), (382, 383, 391, 390), (369, 368, 387, 386), (380, 381, 389, 388), (371, 370, 394, 397), (370, 372, 395, 394), (373, 371, 397, 396), (372, 373, 396, 395), (426, 427, 428, 429), (399, 398, 404, 402), (322, 431, 434, 435, 433, 323), (312, 315, 406, 407, 408, 409, 410, 411, 317, 313), (411, 410, 413, 412), (410, 409, 414, 413), (409, 408, 415, 414), (408, 407, 416, 415), (407, 406, 417, 416), (406, 315, 401, 417), (403, 405, 400, 401), (418, 419, 420, 421, 422, 423, 424, 425), (416, 417, 425, 424), (414, 415, 423, 422), (401, 400, 419, 418), (412, 413, 421, 420), (417, 401, 418, 425), (415, 416, 424, 423), (413, 414, 422, 421), (400, 412, 420, 419), (405, 403, 429, 428), (404, 405, 428, 427), (403, 402, 426, 429), (402, 404, 427, 426), (458, 459, 460, 461), (431, 430, 436, 434), (330, 463, 466, 467, 465, 331), (320, 323, 438, 439, 440, 441, 442, 443, 325, 321), (443, 442, 445, 444), (442, 441, 446, 445), (441, 440, 447, 446), (440, 439, 448, 447), (439, 438, 449, 448), (438, 323, 433, 449), (435, 437, 432, 433), (450, 451, 452, 453, 454, 455, 456, 457), (449, 433, 450, 457), (447, 448, 456, 455), (445, 446, 454, 453), (432, 444, 452, 451), (448, 449, 457, 456), (446, 447, 455, 454), (433, 432, 451, 450), (444, 445, 453, 452), (434, 436, 459, 458), (437, 435, 461, 460), (436, 437, 460, 459), (435, 434, 458, 461), (490, 491, 492, 493), (463, 462, 468, 466), (535, 494, 498, 537, 541, 540), (328, 331, 470, 471, 472, 473, 474, 475, 333, 329), (475, 474, 477, 476), (474, 473, 478, 477), (473, 472, 479, 478), (472, 471, 480, 479), (471, 470, 481, 480), (470, 331, 465, 481), (467, 469, 464, 465), (482, 483, 484, 485, 486, 487, 488, 489), (480, 481, 489, 488), (478, 479, 487, 486), (465, 464, 483, 482), (476, 477, 485, 484), (481, 465, 482, 489), (479, 480, 488, 487), (477, 478, 486, 485), (464, 476, 484, 483), (469, 467, 493, 492), (468, 469, 492, 491), (467, 466, 490, 493), (466, 468, 491, 490), (527, 495, 499, 529, 533, 532), (519, 496, 500, 521, 525, 524), (511, 497, 501, 513, 517, 516), (497, 502, 506, 507, 504, 501), (509, 555, 556, 544), (502, 503, 508, 542, 543, 506), (542, 508, 509, 544, 549, 548), (496, 510, 514, 515, 512, 500), (517, 587, 588, 576), (510, 511, 516, 574, 575, 514), (574, 516, 517, 576, 581, 580), (495, 518, 522, 523, 520, 499), (525, 619, 620, 608), (518, 519, 524, 606, 607, 522), (606, 524, 525, 608, 613, 612), (494, 526, 530, 531, 528, 498), (533, 651, 652, 640), (526, 527, 532, 638, 639, 530), (638, 532, 533, 640, 645, 644), (65, 534, 538, 539, 536, 73), (541, 683, 684, 672), (534, 535, 540, 670, 671, 538), (670, 540, 541, 672, 677, 676), (506, 543, 546, 547, 545, 507), (570, 571, 572, 573), (543, 542, 548, 546), (514, 575, 578, 579, 577, 515), (504, 507, 550, 551, 552, 553, 554, 555, 509, 505), (555, 554, 557, 556), (554, 553, 558, 557), (553, 552, 559, 558), (552, 551, 560, 559), (551, 550, 561, 560), (550, 507, 545, 561), (547, 549, 544, 545), (562, 563, 564, 565, 566, 567, 568, 569), (544, 556, 564, 563), (560, 561, 569, 568), (558, 559, 567, 566), (545, 544, 563, 562), (556, 557, 565, 564), (561, 545, 562, 569), (559, 560, 568, 567), (557, 558, 566, 565), (549, 547, 573, 572), (548, 549, 572, 571), (547, 546, 570, 573), (546, 548, 571, 570), (602, 603, 604, 605), (575, 574, 580, 578), (522, 607, 610, 611, 609, 523), (512, 515, 582, 583, 584, 585, 586, 587, 517, 513), (587, 586, 589, 588), (586, 585, 590, 589), (585, 584, 591, 590), (584, 583, 592, 591), (583, 582, 593, 592), (582, 515, 577, 593), (579, 581, 576, 577), (594, 595, 596, 597, 598, 599, 600, 601), (593, 577, 594, 601), (591, 592, 600, 599), (589, 590, 598, 597), (576, 588, 596, 595), (592, 593, 601, 600), (590, 591, 599, 598), (577, 576, 595, 594), (588, 589, 597, 596), (579, 578, 602, 605), (578, 580, 603, 602), (581, 579, 605, 604), (580, 581, 604, 603), (634, 635, 636, 637), (607, 606, 612, 610), (530, 639, 642, 643, 641, 531), (520, 523, 614, 615, 616, 617, 618, 619, 525, 521), (619, 618, 621, 620), (618, 617, 622, 621), (617, 616, 623, 622), (616, 615, 624, 623), (615, 614, 625, 624), (614, 523, 609, 625), (611, 613, 608, 609), (626, 627, 628, 629, 630, 631, 632, 633), (624, 625, 633, 632), (622, 623, 631, 630), (609, 608, 627, 626), (620, 621, 629, 628), (625, 609, 626, 633), (623, 624, 632, 631), (621, 622, 630, 629), (608, 620, 628, 627), (613, 611, 637, 636), (612, 613, 636, 635), (611, 610, 634, 637), (610, 612, 635, 634), (666, 667, 668, 669), (639, 638, 644, 642), (538, 671, 674, 675, 673, 539), (528, 531, 646, 647, 648, 649, 650, 651, 533, 529), (651, 650, 653, 652), (650, 649, 654, 653), (649, 648, 655, 654), (648, 647, 656, 655), (647, 646, 657, 656), (646, 531, 641, 657), (643, 645, 640, 641), (658, 659, 660, 661, 662, 663, 664, 665), (657, 641, 658, 665), (655, 656, 664, 663), (653, 654, 662, 661), (640, 652, 660, 659), (656, 657, 665, 664), (654, 655, 663, 662), (641, 640, 659, 658), (652, 653, 661, 660), (642, 644, 667, 666), (645, 643, 669, 668), (644, 645, 668, 667), (643, 642, 666, 669), (698, 699, 700, 701), (671, 670, 676, 674), (536, 539, 678, 679, 680, 681, 682, 683, 541, 537), (683, 682, 685, 684), (682, 681, 686, 685), (681, 680, 687, 686), (680, 679, 688, 687), (679, 678, 689, 688), (678, 539, 673, 689), (675, 677, 672, 673), (690, 691, 692, 693, 694, 695, 696, 697), (688, 689, 697, 696), (686, 687, 695, 694), (673, 672, 691, 690), (684, 685, 693, 692), (689, 673, 690, 697), (687, 688, 696, 695), (685, 686, 694, 693), (672, 684, 692, 691), (677, 675, 701, 700), (676, 677, 700, 699), (675, 674, 698, 701), (674, 676, 699, 698), (17, 702, 711, 704, 29), (711, 707, 705, 704), (714, 718, 730, 729), (721, 720, 745, 725), (718, 721, 725, 747, 730), (737, 738, 739, 740), (714, 715, 716, 718), (719, 720, 721, 722), (721, 718, 716, 722), (713, 754, 755, 756), (711, 702, 719, 722), (736, 735, 724, 726), (702, 708, 720, 719), (703, 707, 716, 715), (707, 711, 722, 716), (709, 703, 715, 714), (708, 709, 714, 720), (750, 736, 726, 728), (720, 714, 729, 746, 745), (746, 729, 734), (729, 730, 733), (730, 747, 735), (747, 746, 750), (717, 712, 710, 706), (741, 742, 743, 744), (728, 726, 724, 723), (735, 747, 723, 724), (747, 750, 728, 723), (734, 729, 712, 717), (729, 733, 710, 712), (733, 736, 706, 710), (736, 734, 717, 706), (736, 733, 738, 737), (733, 730, 739, 738), (730, 735, 740, 739), (735, 736, 737, 740), (746, 734, 742, 741), (734, 736, 743, 742), (736, 750, 744, 743), (750, 746, 741, 744), (745, 746, 751), (745, 751, 732, 748), (747, 725, 752), (725, 745, 749), (761, 762, 763, 764), (748, 732, 731, 727), (757, 758, 759, 760), (751, 753, 731, 732), (753, 749, 727, 731), (749, 745, 748, 727), (753, 750, 754, 713), (750, 747, 755, 754), (747, 752, 756, 755), (752, 753, 713, 756), (749, 753, 758, 757), (753, 752, 759, 758), (752, 725, 760, 759), (725, 749, 757, 760), (751, 746, 762, 761), (746, 750, 763, 762), (750, 753, 764, 763), (753, 751, 761, 764), (703, 765, 770, 772, 767, 705, 707), (772, 771, 768, 767), (765, 766, 769, 770), (769, 771, 776, 775), (770, 773, 774, 772), (774, 776, 771, 772), (770, 769, 775, 773), (777, 778, 779, 780), (773, 775, 778, 777), (776, 774, 780, 779), (775, 776, 779, 778), (774, 773, 777, 780)])
me_building_003_mesh.polygons.foreach_set('material_index', [0, 0, 0, 0, 0, 0, 0, 0, 0, 0, 0, 0, 0, 0, 0, 0, 0, 0, 0, 0, 0, 0, 0, 0, 0, 0, 0, 0, 0, 0, 0, 0, 0, 0, 0, 0, 0, 0, 0, 0, 0, 0, 0, 0, 0, 0, 0, 0, 0, 0, 0, 0, 0, 0, 0, 0, 0, 0, 0, 0, 0, 0, 0, 0, 0, 0, 0, 0, 0, 0, 0, 0, 0, 0, 0, 0, 0, 0, 0, 0, 0, 2, 0, 2, 0, 2, 0, 2, 0, 2, 0, 2, 0, 2, 0, 2, 0, 2, 0, 2, 2, 1, 2, 2, 0, 2, 2, 2, 2, 2, 2, 2, 1, 2, 2, 2, 2, 2, 2, 2, 2, 2, 2, 2, 2, 1, 2, 2, 0, 2, 2, 2, 2, 2, 2, 2, 1, 2, 2, 2, 2, 2, 2, 2, 2, 2, 2, 2, 2, 1, 2, 2, 0, 2, 2, 2, 2, 2, 2, 2, 1, 2, 2, 2, 2, 2, 2, 2, 2, 2, 2, 2, 2, 1, 2, 2, 0, 2, 2, 2, 2, 2, 2, 2, 1, 2, 2, 2, 2, 2, 2, 2, 2, 2, 2, 2, 2, 1, 2, 0, 0, 2, 2, 2, 2, 2, 2, 2, 1, 2, 2, 2, 2, 2, 2, 2, 2, 2, 2, 2, 2, 0, 0, 0, 0, 2, 0, 2, 0, 2, 0, 2, 0, 2, 0, 2, 0, 2, 0, 2, 0, 2, 0, 2, 2, 1, 2, 2, 0, 2, 2, 2, 2, 2, 2, 2, 1, 2, 2, 2, 2, 2, 2, 2, 2, 2, 2, 2, 2, 1, 2, 2, 0, 2, 2, 2, 2, 2, 2, 2, 1, 2, 2, 2, 2, 2, 2, 2, 2, 2, 2, 2, 2, 1, 2, 2, 0, 2, 2, 2, 2, 2, 2, 2, 1, 2, 2, 2, 2, 2, 2, 2, 2, 2, 2, 2, 2, 1, 2, 2, 0, 2, 2, 2, 2, 2, 2, 2, 1, 2, 2, 2, 2, 2, 2, 2, 2, 2, 2, 2, 2, 1, 2, 0, 0, 2, 2, 2, 2, 2, 2, 2, 1, 2, 2, 2, 2, 2, 2, 2, 2, 2, 2, 2, 2, 0, 0, 0, 0, 2, 0, 2, 0, 2, 0, 2, 0, 2, 0, 2, 0, 2, 0, 2, 0, 2, 0, 2, 2, 1, 2, 2, 0, 2, 2, 2, 2, 2, 2, 2, 1, 2, 2, 2, 2, 2, 2, 2, 2, 2, 2, 2, 2, 1, 2, 2, 0, 2, 2, 2, 2, 2, 2, 2, 1, 2, 2, 2, 2, 2, 2, 2, 2, 2, 2, 2, 2, 1, 2, 2, 0, 2, 2, 2, 2, 2, 2, 2, 1, 2, 2, 2, 2, 2, 2, 2, 2, 2, 2, 2, 2, 1, 2, 2, 0, 2, 2, 2, 2, 2, 2, 2, 1, 2, 2, 2, 2, 2, 2, 2, 2, 2, 2, 2, 2, 1, 2, 0, 2, 2, 2, 2, 2, 2, 2, 1, 2, 2, 2, 2, 2, 2, 2, 2, 2, 2, 2, 2, 0, 0, 2, 2, 2, 2, 2, 2, 2, 2, 0, 2, 0, 0, 0, 0, 0, 2, 2, 2, 2, 2, 2, 2, 2, 2, 2, 2, 2, 2, 2, 2, 2, 2, 2, 2, 2, 2, 2, 2, 2, 2, 2, 2, 2, 2, 2, 2, 2, 2, 2, 2, 2, 2, 2, 2, 2, 2, 2, 2, 2, 2, 0, 0, 0, 2, 2, 2, 2, 1, 2, 2, 2, 2])
_uv = me_building_003_mesh.uv_layers.new(name='UVMap')
_uv.uv.foreach_set('vector', [-3.7, -9.962, 4.7, -9.962, 0.5, -5.762, -3.7, -9.962, -3.7, 10.96, -3.5, 10.76, -3.5, -9.762, -3.7, 0.3, 4.7, 0.3, 4.7, 0.7, -3.7, 0.7, -9.962, 0.3, 10.96, 0.3, 10.96, 0.7, -9.962, 0.7, 10.96, 0.3, -9.962, 0.3, -9.962, 0.7, 10.96, 0.7, 4.7, 0.3, -3.7, 0.3, -3.7, 0.7, 4.7, 0.7, 4.5, -1.5, -3.5, -1.5, -3.5, 2.5, 4.5, 2.5, -3.5, -1.5, 4.5, -1.5, 4.5, 2.5, -3.5, 2.5, 10.76, -1.5, -9.762, -1.5, -9.762, 2.5, 10.76, 2.5, 8.482, -1.5, 10.76, -1.5, 10.76, 2.5, 8.482, 2.5, 8.482, 1.167, 8.482, -0.1667, 4.7, -9.962, -3.7, -9.962, -3.5, -9.762, 4.5, -9.762, 4.7, 10.96, 4.7, -9.962, 4.5, -9.762, 4.5, 10.76, -3.7, 10.96, 4.7, 10.96, 4.5, 10.76, -3.5, 10.76, -3.7, -9.962, 4.7, -9.962, 4.5, -9.762, -3.5, -9.762, 4.7, -9.962, 4.7, 10.96, 4.5, 10.76, 4.5, 8.482, 4.5, 6.201, 4.5, 3.921, 4.5, 1.64, 4.5, -0.6402, 4.5, -2.921, 4.5, -9.762, 4.7, 10.96, -3.7, 10.96, -3.5, 10.76, 4.5, 10.76, -3.7, 10.96, -3.7, -9.962, -3.5, -9.762, -3.5, 10.76, 4.7, -9.962, -3.7, -9.962, -3.5, -9.762, 4.5, -9.762, -3.7, 0.3, 4.7, 0.3, 4.7, 0.7, -3.7, 0.7, 10.96, 0.3, -9.962, 0.3, -9.962, 0.7, 10.96, 0.7, -9.962, 0.3, 10.96, 0.3, 10.96, 0.7, -9.962, 0.7, 4.7, 0.3, -3.7, 0.3, -3.7, 0.7, 4.7, 0.7, 10.76, -1.5, -9.762, -1.5, -9.762, 2.5, 10.76, 2.5, 9.394, -1.5, 10.76, -1.5, 10.76, 2.5, 9.394, 2.5, 9.394, 1.167, 9.394, -0.1667, 4.5, -1.5, -3.5, -1.5, -3.5, 2.5, 4.5, 2.5, -3.5, -1.5, 4.5, -1.5, 4.5, 2.5, -3.5, 2.5, 4.7, 10.96, 4.7, -9.962, 4.5, -9.762, 4.5, -2.921, 4.5, 3.921, 4.5, 6.201, 4.5, 8.482, 4.5, 10.76, -3.7, 10.96, 4.7, 10.96, 4.5, 10.76, -3.5, 10.76, -3.7, -9.962, -3.7, 10.96, -3.5, 10.76, -3.5, -9.762, -3.7, -9.962, 4.7, -9.962, 4.5, -9.762, -3.5, -9.762, 4.7, -9.962, 4.7, 10.96, 4.5, 10.76, 4.5, 9.394, 4.5, 8.026, 4.5, 6.657, 4.5, 5.289, 4.5, 3.921, 4.5, 2.552, 4.5, 1.184, 4.5, -0.1841, 4.5, -1.552, 4.5, -2.921, 4.5, -4.289, 4.5, -5.657, 4.5, -7.026, 4.5, -8.394, 4.5, -9.762, 4.7, 10.96, -3.7, 10.96, -3.5, 10.76, 4.5, 10.76, -3.7, 10.96, -3.7, -9.962, -3.5, -9.762, -3.5, 10.76, 4.7, -9.962, -3.7, -9.962, -3.5, -9.762, 4.5, -9.762, -9.962, 0.3, 10.96, 0.3, 10.96, 0.7, -9.962, 0.7, 4.7, 0.3, -3.7, 0.3, -3.7, 0.7, 4.7, 0.7, -3.7, 0.3, 4.7, 0.3, 4.7, 0.7, -3.7, 0.7, 10.96, 0.3, -9.962, 0.3, -9.962, 0.7, 10.96, 0.7, 4.5, -1.5, -3.5, -1.5, -3.5, 2.5, 4.5, 2.5, -3.5, -1.5, 4.5, -1.5, 4.5, 2.5, -3.5, 2.5, 10.76, -1.5, -9.762, -1.5, -9.762, 2.5, 10.76, 2.5, 12.13, -2.009, 13.5, -2.009, 13.5, 1.991, 12.13, 1.991, 12.13, 0.6573, 12.13, -0.676, 4.7, 10.96, 4.7, -9.962, 4.5, -9.762, 4.5, -8.394, 4.5, -7.026, 4.5, -5.657, 4.5, -4.289, 4.5, -2.921, 4.5, -1.552, 4.5, -0.1841, 4.5, 1.184, 4.5, 2.552, 4.5, 3.921, 4.5, 5.289, 4.5, 6.657, 4.5, 8.026, 4.5, 9.394, 4.5, 10.76, -3.7, 10.96, 4.7, 10.96, 4.5, 10.76, -3.5, 10.76, -3.7, -9.962, -3.7, 10.96, -3.5, 10.76, -3.5, -9.762, -3.7, -9.962, 4.7, -9.962, 4.5, -9.762, -3.5, -9.762, 4.7, -9.962, 4.7, 10.96, 4.5, 10.76, 4.5, 9.394, 4.5, 8.026, 4.5, 6.657, 4.5, 5.289, 4.5, 3.921, 4.5, 2.552, 4.5, 1.184, 4.5, -0.1841, 4.5, -1.552, 4.5, -2.921, 4.5, -4.289, 4.5, -5.657, 4.5, -7.026, 4.5, -8.394, 4.5, -9.762, 4.7, 10.96, -3.7, 10.96, -3.5, 10.76, 4.5, 10.76, -3.7, 10.96, -3.7, -9.962, -3.5, -9.762, -3.5, 10.76, 4.7, -9.962, -3.7, -9.962, -3.5, -9.762, 4.5, -9.762, 4.7, 0.3, -3.7, 0.3, -3.7, 0.7, 4.7, 0.7, -3.7, 0.3, 4.7, 0.3, 4.7, 0.7, -3.7, 0.7, 10.96, 0.3, -9.962, 0.3, -9.962, 0.7, 10.96, 0.7, -9.962, 0.3, 10.96, 0.3, 10.96, 0.7, -9.962, 0.7, -3.5, -1.5, 4.5, -1.5, 4.5, 2.5, -3.5, 2.5, 10.76, -1.5, -9.762, -1.5, -9.762, 2.5, 10.76, 2.5, 13.5, -0.06406, 14.87, -0.06406, 14.87, 3.936, 13.5, 3.936, 13.5, 2.603, 13.5, 1.269, 4.5, -1.5, -3.5, -1.5, -3.5, 2.5, 4.5, 2.5, 4.7, 10.96, 4.7, -9.962, 4.5, -9.762, 4.5, -8.394, 4.5, -7.026, 4.5, -5.657, 4.5, -4.289, 4.5, -2.921, 4.5, -1.552, 4.5, -0.1841, 4.5, 1.184, 4.5, 2.552, 4.5, 3.921, 4.5, 5.289, 4.5, 6.657, 4.5, 8.026, 4.5, 9.394, 4.5, 10.76, -3.7, 10.96, 4.7, 10.96, 4.5, 10.76, -3.5, 10.76, -3.7, -9.962, -3.7, 10.96, -3.5, 10.76, -3.5, -9.762, -3.7, -9.962, 4.7, -9.962, 4.5, -9.762, -3.5, -9.762, 4.7, -9.962, 4.7, 10.96, 4.5, 10.76, 4.5, 9.394, 4.5, 8.026, 4.5, 6.657, 4.5, 5.289, 4.5, 3.921, 4.5, 2.552, 4.5, 1.184, 4.5, -0.1841, 4.5, -1.552, 4.5, -2.921, 4.5, -4.289, 4.5, -5.657, 4.5, -7.026, 4.5, -8.394, 4.5, -9.762, 4.7, 10.96, -3.7, 10.96, -3.5, 10.76, 4.5, 10.76, -3.7, 10.96, -3.7, -9.962, -3.5, -9.762, -3.5, 10.76, 10.96, 0.4333, -9.962, 0.4333, -9.962, 0.6333, 10.96, 0.6333, -9.962, 0.4333, 10.96, 0.4333, 10.96, 0.6333, -9.962, 0.6333, 4.7, 0.4333, -3.7, 0.4333, -3.7, 0.6333, 4.7, 0.6333, -3.7, 0.4333, 4.7, 0.4333, 4.7, 0.6333, -3.7, 0.6333, 4.7, -9.962, -3.7, -9.962, -3.5, -9.762, 4.5, -9.762, 4.7, 10.96, 4.7, -9.962, 4.5, -9.762, 4.5, -8.394, 4.5, -7.026, 4.5, -5.657, 4.5, -4.289, 4.5, -2.921, 4.5, -1.552, 4.5, -0.1841, 4.5, 1.184, 4.5, 2.552, 4.5, 3.921, 4.5, 5.289, 4.5, 6.657, 4.5, 8.026, 4.5, 9.394, 4.5, 10.76, -3.7, 10.96, 4.7, 10.96, 4.5, 10.76, -3.5, 10.76, -3.7, -9.962, -3.7, 10.96, -3.5, 10.76, -3.5, -9.762, -3.7, -9.962, 0.5, -5.762, 0.5, 6.762, -3.7, 10.96, 4.7, 10.96, -3.7, 10.96, 0.5, 6.762, 0.5, 6.762, 0.5, -5.762, 4.7, -9.962, 4.7, 10.96, -7.026, -1.5, -5.657, -1.5, -5.657, 2.5, -7.026, 2.5, -7.026, 1.167, -7.026, -0.1667, -2.921, -1.5, -1.552, -1.5, -1.552, 2.5, -2.921, 2.5, -2.921, 1.167, -2.921, -0.1667, 1.184, -1.5, 2.552, -1.5, 2.552, 2.5, 1.184, 2.5, 1.184, 1.167, 1.184, -0.1667, 5.289, -1.5, 6.657, -1.5, 6.657, 2.5, 5.289, 2.5, 5.289, 1.167, 5.289, -0.1667, 1.413, -3.7, 2.435, -3.7, 2.435, -3.02, 2.435, -0.38, 2.435, 0.3, 1.413, 0.3, 2.187, 0.3493, 2.085, 0.6009, 1.905, 0.5142, 1.987, 0.3493, 2.435, -3.7, 4.495, -3.7, 4.495, -3.02, 3.808, -3.02, 3.122, -3.02, 2.435, -3.02, 1.987, -2.291, 2.187, -2.291, 2.187, 0.3493, 1.987, 0.3493, 1.987, 0.1493, 1.987, -2.091, 0.04432, -3.7, 1.067, -3.7, 1.067, -3.02, 1.067, -0.38, 1.067, 0.3, 0.04432, 0.3, 1.858, 0.3493, 1.756, 0.6009, 1.576, 0.5142, 1.658, 0.3493, 1.067, -3.7, 3.127, -3.7, 3.127, -3.02, 2.44, -3.02, 1.753, -3.02, 1.067, -3.02, 1.658, -2.291, 1.858, -2.291, 1.858, 0.3493, 1.658, 0.3493, 1.658, 0.1493, 1.658, -2.091, -1.324, -3.7, -0.3015, -3.7, -0.3015, -3.02, -0.3015, -0.38, -0.3015, 0.3, -1.324, 0.3, 1.53, 0.3493, 1.428, 0.6009, 1.248, 0.5142, 1.33, 0.3493, -0.3015, -3.7, 1.758, -3.7, 1.758, -3.02, 1.072, -3.02, 0.3851, -3.02, -0.3015, -3.02, 1.33, -2.291, 1.53, -2.291, 1.53, 0.3493, 1.33, 0.3493, 1.33, 0.1493, 1.33, -2.091, -2.692, -3.7, -1.67, -3.7, -1.67, -3.02, -1.67, -0.38, -1.67, 0.3, -2.692, 0.3, 1.202, 0.3493, 1.1, 0.6009, 0.9194, 0.5142, 1.002, 0.3493, -1.67, -3.7, 0.3902, -3.7, 0.3902, -3.02, -0.2965, -3.02, -0.9832, -3.02, -1.67, -3.02, 1.002, -2.291, 1.202, -2.291, 1.202, 0.3493, 1.002, 0.3493, 1.002, 0.1493, 1.002, -2.091, -4.061, -3.7, -3.038, -3.7, -3.038, -3.02, -3.038, -0.38, -3.038, 0.3, -4.061, 0.3, 0.8732, 0.3493, 0.7712, 0.6009, 0.591, 0.5142, 0.6732, 0.3493, -3.038, -3.7, -0.9781, -3.7, -0.9781, -3.02, -1.665, -3.02, -2.351, -3.02, -3.038, -3.02, 0.6732, -2.291, 0.8732, -2.291, 0.8732, 0.3493, 0.6732, 0.3493, 0.6732, 0.1493, 0.6732, -2.091, 0.1268, -2.291, 0.3268, -2.291, 0.3268, -2.091, 0.3268, 0.1493, 0.3268, 0.3493, 0.1268, 0.3493, 5.143, -5.02, 6.803, -5.02, 6.803, -2.78, 5.143, -2.78, 0.3268, -2.291, 1.987, -2.291, 1.987, -2.091, 0.3268, -2.091, -0.2016, -2.291, -0.001614, -2.291, -0.001614, -2.091, -0.001614, 0.1493, -0.001614, 0.3493, -0.2016, 0.3493, 2.435, 0.3, 2.435, -0.38, 2.729, -0.38, 3.024, -0.38, 3.318, -0.38, 3.612, -0.38, 3.906, -0.38, 4.201, -0.38, 4.495, -0.38, 4.495, 0.3, 2.085, 0.6009, 1.799, 0.8027, 1.674, 0.6464, 1.905, 0.5142, 1.799, 0.8027, 1.386, 0.9147, 1.341, 0.7198, 1.674, 0.6464, 1.386, 0.9147, 0.9276, 0.9147, 0.9721, 0.7198, 1.341, 0.7198, 0.9276, 0.9147, 0.5146, 0.8027, 0.6393, 0.6464, 0.9721, 0.7198, 0.5146, 0.8027, 0.2288, 0.6009, 0.409, 0.5142, 0.6393, 0.6464, 0.2288, 0.6009, 0.1268, 0.3493, 0.3268, 0.3493, 0.409, 0.5142, 0.3268, 0.1493, 1.987, 0.1493, 1.987, 0.3493, 0.3268, 0.3493, 5.143, -3.089, 6.803, -3.089, 6.721, -2.924, 6.491, -2.792, 6.158, -2.719, 5.788, -2.719, 5.456, -2.792, 5.225, -2.924, 0.524, 0.3493, 0.524, 0.5142, 0.424, 0.5142, 0.424, 0.3493, 0.524, 0.6393, 0.524, 0.409, 0.424, 0.409, 0.424, 0.6393, 0.524, 1.341, 0.524, 0.9721, 0.424, 0.9721, 0.424, 1.341, 0.524, 0.3268, 0.524, 1.987, 0.424, 1.987, 0.424, 0.3268, 0.524, 1.905, 0.524, 1.674, 0.424, 1.674, 0.424, 1.905, 0.524, 0.5142, 0.524, 0.3493, 0.424, 0.3493, 0.424, 0.5142, 0.524, 0.9721, 0.524, 0.6393, 0.424, 0.6393, 0.424, 0.9721, 0.524, 1.674, 0.524, 1.341, 0.424, 1.341, 0.424, 1.674, 0.524, 1.987, 0.524, 0.3268, 0.424, 0.3268, 0.424, 1.987, 0.524, -2.091, 0.524, 0.1493, 0.424, 0.1493, 0.424, -2.091, 0.524, 0.1493, 0.524, -2.091, 0.424, -2.091, 0.424, 0.1493, 0.524, 0.3268, 0.524, 1.987, 0.424, 1.987, 0.424, 0.3268, 2.407, -5.02, 4.067, -5.02, 4.067, -2.78, 2.407, -2.78, -0.001614, -2.291, 1.658, -2.291, 1.658, -2.091, -0.001614, -2.091, -0.53, -2.291, -0.33, -2.291, -0.33, -2.091, -0.33, 0.1493, -0.33, 0.3493, -0.53, 0.3493, 1.067, 0.3, 1.067, -0.38, 1.361, -0.38, 1.655, -0.38, 1.95, -0.38, 2.244, -0.38, 2.538, -0.38, 2.832, -0.38, 3.127, -0.38, 3.127, 0.3, 1.756, 0.6009, 1.471, 0.8027, 1.346, 0.6464, 1.576, 0.5142, 1.471, 0.8027, 1.058, 0.9147, 1.013, 0.7198, 1.346, 0.6464, 1.058, 0.9147, 0.5992, 0.9147, 0.6437, 0.7198, 1.013, 0.7198, 0.5992, 0.9147, 0.1862, 0.8027, 0.3109, 0.6464, 0.6437, 0.7198, 0.1862, 0.8027, -0.09962, 0.6009, 0.08058, 0.5142, 0.3109, 0.6464, -0.09962, 0.6009, -0.2016, 0.3493, -0.001614, 0.3493, 0.08058, 0.5142, -0.001614, 0.1493, 1.658, 0.1493, 1.658, 0.3493, -0.001614, 0.3493, 2.407, -3.089, 4.067, -3.089, 3.984, -2.924, 3.754, -2.792, 3.421, -2.719, 3.052, -2.719, 2.719, -2.792, 2.489, -2.924, 0.524, 0.5142, 0.524, 0.3493, 0.424, 0.3493, 0.424, 0.5142, 0.524, 0.6437, 0.524, 0.3109, 0.424, 0.3109, 0.424, 0.6437, 0.524, 1.346, 0.524, 1.013, 0.424, 1.013, 0.424, 1.346, 0.524, 0.3493, 0.524, 0.5142, 0.424, 0.5142, 0.424, 0.3493, 0.524, 0.3109, 0.524, 0.08058, 0.424, 0.08058, 0.424, 0.3109, 0.524, 1.013, 0.524, 0.6437, 0.424, 0.6437, 0.424, 1.013, 0.524, -0.001614, 0.524, 1.658, 0.424, 1.658, 0.424, -0.001614, 0.524, 1.576, 0.524, 1.346, 0.424, 1.346, 0.424, 1.576, 0.524, 0.1493, 0.524, -2.091, 0.424, -2.091, 0.424, 0.1493, 0.524, -0.001614, 0.524, 1.658, 0.424, 1.658, 0.424, -0.001614, 0.524, 1.658, 0.524, -0.001614, 0.424, -0.001614, 0.424, 1.658, 0.524, -2.091, 0.524, 0.1493, 0.424, 0.1493, 0.424, -2.091, -0.33, -5.02, 1.33, -5.02, 1.33, -2.78, -0.33, -2.78, -0.33, -2.291, 1.33, -2.291, 1.33, -2.091, -0.33, -2.091, -0.8584, -2.291, -0.6584, -2.291, -0.6584, -2.091, -0.6584, 0.1493, -0.6584, 0.3493, -0.8584, 0.3493, -0.3015, 0.3, -0.3015, -0.38, -0.007253, -0.38, 0.287, -0.38, 0.5813, -0.38, 0.8756, -0.38, 1.17, -0.38, 1.464, -0.38, 1.758, -0.38, 1.758, 0.3, 1.428, 0.6009, 1.142, 0.8027, 1.017, 0.6464, 1.248, 0.5142, 1.142, 0.8027, 0.7292, 0.9147, 0.6847, 0.7198, 1.017, 0.6464, 0.7292, 0.9147, 0.2708, 0.9147, 0.3153, 0.7198, 0.6847, 0.7198, 0.2708, 0.9147, -0.1422, 0.8027, -0.0175, 0.6464, 0.3153, 0.7198, -0.1422, 0.8027, -0.428, 0.6009, -0.2478, 0.5142, -0.0175, 0.6464, -0.428, 0.6009, -0.53, 0.3493, -0.33, 0.3493, -0.2478, 0.5142, -0.33, 0.1493, 1.33, 0.1493, 1.33, 0.3493, -0.33, 0.3493, -0.33, -3.089, 1.33, -3.089, 1.248, -2.924, 1.017, -2.792, 0.6847, -2.719, 0.3153, -2.719, -0.0175, -2.792, -0.2478, -2.924, 0.524, -0.0175, 0.524, -0.2478, 0.424, -0.2478, 0.424, -0.0175, 0.524, 0.6847, 0.524, 0.3153, 0.424, 0.3153, 0.424, 0.6847, 0.524, -0.33, 0.524, 1.33, 0.424, 1.33, 0.424, -0.33, 0.524, 1.248, 0.524, 1.017, 0.424, 1.017, 0.424, 1.248, 0.524, 0.5142, 0.524, 0.3493, 0.424, 0.3493, 0.424, 0.5142, 0.524, 0.3153, 0.524, -0.0175, 0.424, -0.0175, 0.424, 0.3153, 0.524, 1.017, 0.524, 0.6847, 0.424, 0.6847, 0.424, 1.017, 0.524, 0.3493, 0.524, 0.5142, 0.424, 0.5142, 0.424, 0.3493, 0.524, 1.33, 0.524, -0.33, 0.424, -0.33, 0.424, 1.33, 0.524, -2.091, 0.524, 0.1493, 0.424, 0.1493, 0.424, -2.091, 0.524, 0.1493, 0.524, -2.091, 0.424, -2.091, 0.424, 0.1493, 0.524, -0.33, 0.524, 1.33, 0.424, 1.33, 0.424, -0.33, -3.067, -5.02, -1.407, -5.02, -1.407, -2.78, -3.067, -2.78, -0.6584, -2.291, 1.002, -2.291, 1.002, -2.091, -0.6584, -2.091, -1.187, -2.291, -0.9868, -2.291, -0.9868, -2.091, -0.9868, 0.1493, -0.9868, 0.3493, -1.187, 0.3493, -1.67, 0.3, -1.67, -0.38, -1.376, -0.38, -1.081, -0.38, -0.787, -0.38, -0.4927, -0.38, -0.1984, -0.38, 0.0959, -0.38, 0.3902, -0.38, 0.3902, 0.3, 1.1, 0.6009, 0.8138, 0.8027, 0.6891, 0.6464, 0.9194, 0.5142, 0.8138, 0.8027, 0.4008, 0.9147, 0.3563, 0.7198, 0.6891, 0.6464, 0.4008, 0.9147, -0.05759, 0.9147, -0.01308, 0.7198, 0.3563, 0.7198, -0.05759, 0.9147, -0.4706, 0.8027, -0.3459, 0.6464, -0.01308, 0.7198, -0.4706, 0.8027, -0.7564, 0.6009, -0.5762, 0.5142, -0.3459, 0.6464, -0.7564, 0.6009, -0.8584, 0.3493, -0.6584, 0.3493, -0.5762, 0.5142, -0.6584, 0.1493, 1.002, 0.1493, 1.002, 0.3493, -0.6584, 0.3493, -3.067, -3.089, -1.407, -3.089, -1.489, -2.924, -1.719, -2.792, -2.052, -2.719, -2.421, -2.719, -2.754, -2.792, -2.984, -2.924, 0.524, 0.5142, 0.524, 0.3493, 0.424, 0.3493, 0.424, 0.5142, 0.524, -0.01308, 0.524, -0.3459, 0.424, -0.3459, 0.424, -0.01308, 0.524, 0.6891, 0.524, 0.3563, 0.424, 0.3563, 0.424, 0.6891, 0.524, 0.3493, 0.524, 0.5142, 0.424, 0.5142, 0.424, 0.3493, 0.524, -0.3459, 0.524, -0.5762, 0.424, -0.5762, 0.424, -0.3459, 0.524, 0.3563, 0.524, -0.01308, 0.424, -0.01308, 0.424, 0.3563, 0.524, -0.6584, 0.524, 1.002, 0.424, 1.002, 0.424, -0.6584, 0.524, 0.9194, 0.524, 0.6891, 0.424, 0.6891, 0.424, 0.9194, 0.524, -0.6584, 0.524, 1.002, 0.424, 1.002, 0.424, -0.6584, 0.524, 1.002, 0.524, -0.6584, 0.424, -0.6584, 0.424, 1.002, 0.524, -2.091, 0.524, 0.1493, 0.424, 0.1493, 0.424, -2.091, 0.524, 0.1493, 0.524, -2.091, 0.424, -2.091, 0.424, 0.1493, -5.803, -5.02, -4.143, -5.02, -4.143, -2.78, -5.803, -2.78, -0.9868, -2.291, 0.6732, -2.291, 0.6732, -2.091, -0.9868, -2.091, -4.289, -2.009, -2.921, -2.009, -2.921, 1.991, -4.289, 1.991, -4.289, 0.6573, -4.289, -0.676, -3.038, 0.3, -3.038, -0.38, -2.744, -0.38, -2.45, -0.38, -2.155, -0.38, -1.861, -0.38, -1.567, -0.38, -1.272, -0.38, -0.9781, -0.38, -0.9781, 0.3, 0.7712, 0.6009, 0.4854, 0.8027, 0.3607, 0.6464, 0.591, 0.5142, 0.4854, 0.8027, 0.07242, 0.9147, 0.02791, 0.7198, 0.3607, 0.6464, 0.07242, 0.9147, -0.386, 0.9147, -0.3415, 0.7198, 0.02791, 0.7198, -0.386, 0.9147, -0.799, 0.8027, -0.6743, 0.6464, -0.3415, 0.7198, -0.799, 0.8027, -1.085, 0.6009, -0.9046, 0.5142, -0.6743, 0.6464, -1.085, 0.6009, -1.187, 0.3493, -0.9868, 0.3493, -0.9046, 0.5142, -0.9868, 0.1493, 0.6732, 0.1493, 0.6732, 0.3493, -0.9868, 0.3493, -5.803, -3.089, -4.143, -3.089, -4.225, -2.924, -4.456, -2.792, -4.788, -2.719, -5.158, -2.719, -5.491, -2.792, -5.721, -2.924, 0.524, -0.6743, 0.524, -0.9046, 0.424, -0.9046, 0.424, -0.6743, 0.524, 0.02791, 0.524, -0.3415, 0.424, -0.3415, 0.424, 0.02791, 0.524, -0.9868, 0.524, 0.6732, 0.424, 0.6732, 0.424, -0.9868, 0.524, 0.591, 0.524, 0.3607, 0.424, 0.3607, 0.424, 0.591, 0.524, 0.5142, 0.524, 0.3493, 0.424, 0.3493, 0.424, 0.5142, 0.524, -0.3415, 0.524, -0.6743, 0.424, -0.6743, 0.424, -0.3415, 0.524, 0.3607, 0.524, 0.02791, 0.424, 0.02791, 0.424, 0.3607, 0.524, 0.3493, 0.524, 0.5142, 0.424, 0.5142, 0.424, 0.3493, 0.524, 0.6732, 0.524, -0.9868, 0.424, -0.9868, 0.424, 0.6732, 0.524, -2.091, 0.524, 0.1493, 0.424, 0.1493, 0.424, -2.091, 0.524, 0.1493, 0.524, -2.091, 0.424, -2.091, 0.424, 0.1493, 0.524, -0.9868, 0.524, 0.6732, 0.424, 0.6732, 0.424, -0.9868, -0.1841, -2.009, 1.184, -2.009, 1.184, 1.991, -0.1841, 1.991, -0.1841, 0.6573, -0.1841, -0.676, 3.921, -2.009, 5.289, -2.009, 5.289, 1.991, 3.921, 1.991, 3.921, 0.6573, 3.921, -0.676, 8.026, -2.009, 9.394, -2.009, 9.394, 1.991, 8.026, 1.991, 8.026, 0.6573, 8.026, -0.676, 0.3637, -2.38, 1.386, -2.38, 1.386, -1.7, 1.386, 0.94, 1.386, 1.62, 0.3637, 1.62, 1.872, 0.6547, 1.77, 0.9063, 1.59, 0.8195, 1.672, 0.6547, 1.386, -2.38, 3.446, -2.38, 3.446, -1.7, 2.759, -1.7, 2.073, -1.7, 1.386, -1.7, 1.672, -1.985, 1.872, -1.985, 1.872, 0.6547, 1.672, 0.6547, 1.672, 0.4547, 1.672, -1.785, -0.4573, -2.38, 0.5651, -2.38, 0.5651, -1.7, 0.5651, 0.94, 0.5651, 1.62, -0.4573, 1.62, 1.701, 0.6547, 1.599, 0.9063, 1.419, 0.8195, 1.501, 0.6547, 0.5651, -2.38, 2.625, -2.38, 2.625, -1.7, 1.938, -1.7, 1.252, -1.7, 0.5651, -1.7, 1.501, -1.985, 1.701, -1.985, 1.701, 0.6547, 1.501, 0.6547, 1.501, 0.4547, 1.501, -1.785, -1.278, -2.38, -0.2558, -2.38, -0.2558, -1.7, -0.2558, 0.94, -0.2558, 1.62, -1.278, 1.62, 1.53, 0.6547, 1.428, 0.9063, 1.248, 0.8195, 1.33, 0.6547, -0.2558, -2.38, 1.804, -2.38, 1.804, -1.7, 1.118, -1.7, 0.4308, -1.7, -0.2558, -1.7, 1.33, -1.985, 1.53, -1.985, 1.53, 0.6547, 1.33, 0.6547, 1.33, 0.4547, 1.33, -1.785, -2.099, -2.38, -1.077, -2.38, -1.077, -1.7, -1.077, 0.94, -1.077, 1.62, -2.099, 1.62, 1.359, 0.6547, 1.257, 0.9063, 1.077, 0.8195, 1.159, 0.6547, -1.077, -2.38, 0.9832, -2.38, 0.9832, -1.7, 0.2965, -1.7, -0.3901, -1.7, -1.077, -1.7, 1.159, -1.985, 1.359, -1.985, 1.359, 0.6547, 1.159, 0.6547, 1.159, 0.4547, 1.159, -1.785, -2.92, -2.38, -1.898, -2.38, -1.898, -1.7, -1.898, 0.94, -1.898, 1.62, -2.92, 1.62, 1.188, 0.6547, 1.086, 0.9063, 0.9057, 0.8195, 0.9879, 0.6547, -1.898, -2.38, 0.1622, -2.38, 0.1622, -1.7, -0.5244, -1.7, -1.211, -1.7, -1.898, -1.7, 0.9879, -1.985, 1.188, -1.985, 1.188, 0.6547, 0.9879, 0.6547, 0.9879, 0.4547, 0.9879, -1.785, -0.1879, -1.985, 0.01207, -1.985, 0.01207, -1.785, 0.01207, 0.4547, 0.01207, 0.6547, -0.1879, 0.6547, 3.775, -2.82, 5.435, -2.82, 5.435, -0.58, 3.775, -0.58, 0.01207, -1.985, 1.672, -1.985, 1.672, -1.785, 0.01207, -1.785, -0.359, -1.985, -0.159, -1.985, -0.159, -1.785, -0.159, 0.4547, -0.159, 0.6547, -0.359, 0.6547, 1.386, 1.62, 1.386, 0.94, 1.68, 0.94, 1.975, 0.94, 2.269, 0.94, 2.563, 0.94, 2.858, 0.94, 3.152, 0.94, 3.446, 0.94, 3.446, 1.62, 1.77, 0.9063, 1.484, 1.108, 1.36, 0.9518, 1.59, 0.8195, 1.484, 1.108, 1.071, 1.22, 1.027, 1.025, 1.36, 0.9518, 1.071, 1.22, 0.6129, 1.22, 0.6574, 1.025, 1.027, 1.025, 0.6129, 1.22, 0.1999, 1.108, 0.3246, 0.9518, 0.6574, 1.025, 0.1999, 1.108, -0.08594, 0.9063, 0.09426, 0.8195, 0.3246, 0.9518, -0.08594, 0.9063, -0.1879, 0.6547, 0.01207, 0.6547, 0.09426, 0.8195, 0.01207, 0.4547, 1.672, 0.4547, 1.672, 0.6547, 0.01207, 0.6547, 3.775, -1.144, 5.435, -1.144, 5.353, -0.9792, 5.122, -0.847, 4.79, -0.7736, 4.42, -0.7736, 4.087, -0.847, 3.857, -0.9792, 0.525, 0.6547, 0.525, 0.8195, 0.425, 0.8195, 0.425, 0.6547, 0.525, 0.3246, 0.525, 0.09426, 0.425, 0.09426, 0.425, 0.3246, 0.525, 1.027, 0.525, 0.6574, 0.425, 0.6574, 0.425, 1.027, 0.525, 0.01207, 0.525, 1.672, 0.425, 1.672, 0.425, 0.01207, 0.525, 1.59, 0.525, 1.36, 0.425, 1.36, 0.425, 1.59, 0.525, 0.8195, 0.525, 0.6547, 0.425, 0.6547, 0.425, 0.8195, 0.525, 0.6574, 0.525, 0.3246, 0.425, 0.3246, 0.425, 0.6574, 0.525, 1.36, 0.525, 1.027, 0.425, 1.027, 0.425, 1.36, 0.525, 1.672, 0.525, 0.01207, 0.425, 0.01207, 0.425, 1.672, 0.525, -1.785, 0.525, 0.4547, 0.425, 0.4547, 0.425, -1.785, 0.525, 0.4547, 0.525, -1.785, 0.425, -1.785, 0.425, 0.4547, 0.525, 0.01207, 0.525, 1.672, 0.425, 1.672, 0.425, 0.01207, 1.722, -2.82, 3.382, -2.82, 3.382, -0.58, 1.722, -0.58, -0.159, -1.985, 1.501, -1.985, 1.501, -1.785, -0.159, -1.785, -0.53, -1.985, -0.33, -1.985, -0.33, -1.785, -0.33, 0.4547, -0.33, 0.6547, -0.53, 0.6547, 0.5651, 1.62, 0.5651, 0.94, 0.8594, 0.94, 1.154, 0.94, 1.448, 0.94, 1.742, 0.94, 2.037, 0.94, 2.331, 0.94, 2.625, 0.94, 2.625, 1.62, 1.599, 0.9063, 1.313, 1.108, 1.189, 0.9518, 1.419, 0.8195, 1.313, 1.108, 0.9002, 1.22, 0.8557, 1.025, 1.189, 0.9518, 0.9002, 1.22, 0.4418, 1.22, 0.4863, 1.025, 0.8557, 1.025, 0.4418, 1.22, 0.02883, 1.108, 0.1535, 0.9518, 0.4863, 1.025, 0.02883, 1.108, -0.257, 0.9063, -0.07677, 0.8195, 0.1535, 0.9518, -0.257, 0.9063, -0.359, 0.6547, -0.159, 0.6547, -0.07677, 0.8195, -0.159, 0.4547, 1.501, 0.4547, 1.501, 0.6547, -0.159, 0.6547, 1.722, -1.144, 3.382, -1.144, 3.3, -0.9792, 3.07, -0.847, 2.737, -0.7736, 2.368, -0.7736, 2.035, -0.847, 1.805, -0.9792, 0.525, 0.8195, 0.525, 0.6547, 0.425, 0.6547, 0.425, 0.8195, 0.525, 0.4863, 0.525, 0.1535, 0.425, 0.1535, 0.425, 0.4863, 0.525, 1.189, 0.525, 0.8557, 0.425, 0.8557, 0.425, 1.189, 0.525, 0.6547, 0.525, 0.8195, 0.425, 0.8195, 0.425, 0.6547, 0.525, 0.1535, 0.525, -0.07677, 0.425, -0.07677, 0.425, 0.1535, 0.525, 0.8557, 0.525, 0.4863, 0.425, 0.4863, 0.425, 0.8557, 0.525, -0.159, 0.525, 1.501, 0.425, 1.501, 0.425, -0.159, 0.525, 1.419, 0.525, 1.189, 0.425, 1.189, 0.425, 1.419, 0.525, 0.4547, 0.525, -1.785, 0.425, -1.785, 0.425, 0.4547, 0.525, -0.159, 0.525, 1.501, 0.425, 1.501, 0.425, -0.159, 0.525, 1.501, 0.525, -0.159, 0.425, -0.159, 0.425, 1.501, 0.525, -1.785, 0.525, 0.4547, 0.425, 0.4547, 0.425, -1.785, -0.33, -2.82, 1.33, -2.82, 1.33, -0.58, -0.33, -0.58, -0.33, -1.985, 1.33, -1.985, 1.33, -1.785, -0.33, -1.785, -0.701, -1.985, -0.501, -1.985, -0.501, -1.785, -0.501, 0.4547, -0.501, 0.6547, -0.701, 0.6547, -0.2558, 1.62, -0.2558, 0.94, 0.03844, 0.94, 0.3327, 0.94, 0.627, 0.94, 0.9213, 0.94, 1.216, 0.94, 1.51, 0.94, 1.804, 0.94, 1.804, 1.62, 1.428, 0.9063, 1.142, 1.108, 1.017, 0.9518, 1.248, 0.8195, 1.142, 1.108, 0.7292, 1.22, 0.6847, 1.025, 1.017, 0.9518, 0.7292, 1.22, 0.2708, 1.22, 0.3153, 1.025, 0.6847, 1.025, 0.2708, 1.22, -0.1422, 1.108, -0.0175, 0.9518, 0.3153, 1.025, -0.1422, 1.108, -0.428, 0.9063, -0.2478, 0.8195, -0.0175, 0.9518, -0.428, 0.9063, -0.53, 0.6547, -0.33, 0.6547, -0.2478, 0.8195, -0.33, 0.4547, 1.33, 0.4547, 1.33, 0.6547, -0.33, 0.6547, -0.33, -1.144, 1.33, -1.144, 1.248, -0.9792, 1.017, -0.847, 0.6847, -0.7736, 0.3153, -0.7736, -0.0175, -0.847, -0.2478, -0.9792, 0.525, -0.0175, 0.525, -0.2478, 0.425, -0.2478, 0.425, -0.0175, 0.525, 0.6847, 0.525, 0.3153, 0.425, 0.3153, 0.425, 0.6847, 0.525, -0.33, 0.525, 1.33, 0.425, 1.33, 0.425, -0.33, 0.525, 1.248, 0.525, 1.017, 0.425, 1.017, 0.425, 1.248, 0.525, 0.8195, 0.525, 0.6547, 0.425, 0.6547, 0.425, 0.8195, 0.525, 0.3153, 0.525, -0.0175, 0.425, -0.0175, 0.425, 0.3153, 0.525, 1.017, 0.525, 0.6847, 0.425, 0.6847, 0.425, 1.017, 0.525, 0.6547, 0.525, 0.8195, 0.425, 0.8195, 0.425, 0.6547, 0.525, 1.33, 0.525, -0.33, 0.425, -0.33, 0.425, 1.33, 0.525, -1.785, 0.525, 0.4547, 0.425, 0.4547, 0.425, -1.785, 0.525, 0.4547, 0.525, -1.785, 0.425, -1.785, 0.425, 0.4547, 0.525, -0.33, 0.525, 1.33, 0.425, 1.33, 0.425, -0.33, -2.382, -2.82, -0.7224, -2.82, -0.7224, -0.58, -2.382, -0.58, -0.501, -1.985, 1.159, -1.985, 1.159, -1.785, -0.501, -1.785, -0.8721, -1.985, -0.6721, -1.985, -0.6721, -1.785, -0.6721, 0.4547, -0.6721, 0.6547, -0.8721, 0.6547, -1.077, 1.62, -1.077, 0.94, -0.7825, 0.94, -0.4882, 0.94, -0.194, 0.94, 0.1003, 0.94, 0.3946, 0.94, 0.6889, 0.94, 0.9832, 0.94, 0.9832, 1.62, 1.257, 0.9063, 0.9712, 1.108, 0.8465, 0.9518, 1.077, 0.8195, 0.9712, 1.108, 0.5582, 1.22, 0.5137, 1.025, 0.8465, 0.9518, 0.5582, 1.22, 0.09976, 1.22, 0.1443, 1.025, 0.5137, 1.025, 0.09976, 1.22, -0.3132, 1.108, -0.1885, 0.9518, 0.1443, 1.025, -0.3132, 1.108, -0.599, 0.9063, -0.4188, 0.8195, -0.1885, 0.9518, -0.599, 0.9063, -0.701, 0.6547, -0.501, 0.6547, -0.4188, 0.8195, -0.501, 0.4547, 1.159, 0.4547, 1.159, 0.6547, -0.501, 0.6547, -2.382, -1.144, -0.7224, -1.144, -0.8046, -0.9792, -1.035, -0.847, -1.368, -0.7736, -1.737, -0.7736, -2.07, -0.847, -2.3, -0.9792, 0.525, 0.8195, 0.525, 0.6547, 0.425, 0.6547, 0.425, 0.8195, 0.525, 0.1443, 0.525, -0.1885, 0.425, -0.1885, 0.425, 0.1443, 0.525, 0.8465, 0.525, 0.5137, 0.425, 0.5137, 0.425, 0.8465, 0.525, 0.6547, 0.525, 0.8195, 0.425, 0.8195, 0.425, 0.6547, 0.525, -0.1885, 0.525, -0.4188, 0.425, -0.4188, 0.425, -0.1885, 0.525, 0.5137, 0.525, 0.1443, 0.425, 0.1443, 0.425, 0.5137, 0.525, -0.501, 0.525, 1.159, 0.425, 1.159, 0.425, -0.501, 0.525, 1.077, 0.525, 0.8465, 0.425, 0.8465, 0.425, 1.077, 0.525, -0.501, 0.525, 1.159, 0.425, 1.159, 0.425, -0.501, 0.525, 1.159, 0.525, -0.501, 0.425, -0.501, 0.425, 1.159, 0.525, -1.785, 0.525, 0.4547, 0.425, 0.4547, 0.425, -1.785, 0.525, 0.4547, 0.525, -1.785, 0.425, -1.785, 0.425, 0.4547, -4.435, -2.82, -2.775, -2.82, -2.775, -0.58, -4.435, -0.58, -0.6721, -1.985, 0.9879, -1.985, 0.9879, -1.785, -0.6721, -1.785, -2.921, -0.06406, -1.552, -0.06406, -1.552, 3.936, -2.921, 3.936, -2.921, 2.603, -2.921, 1.269, -1.898, 1.62, -1.898, 0.94, -1.604, 0.94, -1.309, 0.94, -1.015, 0.94, -0.7206, 0.94, -0.4264, 0.94, -0.1321, 0.94, 0.1622, 0.94, 0.1622, 1.62, 1.086, 0.9063, 0.8001, 1.108, 0.6754, 0.9518, 0.9057, 0.8195, 0.8001, 1.108, 0.3871, 1.22, 0.3426, 1.025, 0.6754, 0.9518, 0.3871, 1.22, -0.07127, 1.22, -0.02677, 1.025, 0.3426, 1.025, -0.07127, 1.22, -0.4843, 1.108, -0.3596, 0.9518, -0.02677, 1.025, -0.4843, 1.108, -0.7701, 0.9063, -0.5899, 0.8195, -0.3596, 0.9518, -0.7701, 0.9063, -0.8721, 0.6547, -0.6721, 0.6547, -0.5899, 0.8195, -0.6721, 0.4547, 0.9879, 0.4547, 0.9879, 0.6547, -0.6721, 0.6547, -4.435, -1.144, -2.775, -1.144, -2.857, -0.9792, -3.087, -0.847, -3.42, -0.7736, -3.79, -0.7736, -4.122, -0.847, -4.353, -0.9792, 0.525, -0.3596, 0.525, -0.5899, 0.425, -0.5899, 0.425, -0.3596, 0.525, 0.3426, 0.525, -0.02677, 0.425, -0.02677, 0.425, 0.3426, 0.525, -0.6721, 0.525, 0.9879, 0.425, 0.9879, 0.425, -0.6721, 0.525, 0.9057, 0.525, 0.6754, 0.425, 0.6754, 0.425, 0.9057, 0.525, 0.8195, 0.525, 0.6547, 0.425, 0.6547, 0.425, 0.8195, 0.525, -0.02677, 0.525, -0.3596, 0.425, -0.3596, 0.425, -0.02677, 0.525, 0.6754, 0.525, 0.3426, 0.425, 0.3426, 0.425, 0.6754, 0.525, 0.6547, 0.525, 0.8195, 0.425, 0.8195, 0.425, 0.6547, 0.525, 0.9879, 0.525, -0.6721, 0.425, -0.6721, 0.425, 0.9879, 0.525, -1.785, 0.525, 0.4547, 0.425, 0.4547, 0.425, -1.785, 0.525, 0.4547, 0.525, -1.785, 0.425, -1.785, 0.425, 0.4547, 0.525, -0.6721, 0.525, 0.9879, 0.425, 0.9879, 0.425, -0.6721, 1.184, -0.06406, 2.552, -0.06406, 2.552, 3.936, 1.184, 3.936, 1.184, 2.603, 1.184, 1.269, 5.289, -0.06406, 6.657, -0.06406, 6.657, 3.936, 5.289, 3.936, 5.289, 2.603, 5.289, 1.269, 9.394, -0.06406, 10.76, -0.06406, 10.76, 3.936, 9.394, 3.936, 9.394, 2.603, 9.394, 1.269, -1.21, -1.5, -0.1873, -1.5, -0.1873, -0.82, -0.1873, 1.82, -0.1873, 2.5, -1.21, 2.5, 1.53, 0.7953, 1.428, 1.047, 1.248, 0.9602, 1.33, 0.7953, -0.1873, -1.5, 1.873, -1.5, 1.873, -0.82, 1.186, -0.82, 0.4994, -0.82, -0.1873, -0.82, 1.33, -1.845, 1.53, -1.845, 1.53, 0.7953, 1.33, 0.7953, 1.33, 0.5953, 1.33, -1.645, -1.21, -1.5, -0.1873, -1.5, -0.1873, -0.82, -0.1873, 1.82, -0.1873, 2.5, -1.21, 2.5, 1.53, 0.7953, 1.428, 1.047, 1.248, 0.9602, 1.33, 0.7953, -0.1873, -1.5, 1.873, -1.5, 1.873, -0.82, 1.186, -0.82, 0.4994, -0.82, -0.1873, -0.82, 1.33, -1.845, 1.53, -1.845, 1.53, 0.7953, 1.33, 0.7953, 1.33, 0.5953, 1.33, -1.645, -1.21, -1.5, -0.1873, -1.5, -0.1873, -0.82, -0.1873, 1.82, -0.1873, 2.5, -1.21, 2.5, 1.53, 0.7953, 1.428, 1.047, 1.248, 0.9602, 1.33, 0.7953, -0.1873, -1.5, 1.873, -1.5, 1.873, -0.82, 1.186, -0.82, 0.4994, -0.82, -0.1873, -0.82, 1.33, -1.845, 1.53, -1.845, 1.53, 0.7953, 1.33, 0.7953, 1.33, 0.5953, 1.33, -1.645, -1.21, -1.5, -0.1873, -1.5, -0.1873, -0.82, -0.1873, 1.82, -0.1873, 2.5, -1.21, 2.5, 1.53, 0.7953, 1.428, 1.047, 1.248, 0.9602, 1.33, 0.7953, -0.1873, -1.5, 1.873, -1.5, 1.873, -0.82, 1.186, -0.82, 0.4994, -0.82, -0.1873, -0.82, 1.33, -1.845, 1.53, -1.845, 1.53, 0.7953, 1.33, 0.7953, 1.33, 0.5953, 1.33, -1.645, -1.21, -1.5, -0.1873, -1.5, -0.1873, -0.82, -0.1873, 1.82, -0.1873, 2.5, -1.21, 2.5, 1.53, 0.7953, 1.428, 1.047, 1.248, 0.9602, 1.33, 0.7953, -0.1873, -1.5, 1.873, -1.5, 1.873, -0.82, 1.186, -0.82, 0.4994, -0.82, -0.1873, -0.82, 1.33, -1.845, 1.53, -1.845, 1.53, 0.7953, 1.33, 0.7953, 1.33, 0.5953, 1.33, -1.645, -0.53, -1.845, -0.33, -1.845, -0.33, -1.645, -0.33, 0.5953, -0.33, 0.7953, -0.53, 0.7953, -0.33, -0.62, 1.33, -0.62, 1.33, 1.62, -0.33, 1.62, -0.33, -1.845, 1.33, -1.845, 1.33, -1.645, -0.33, -1.645, -0.53, -1.845, -0.33, -1.845, -0.33, -1.645, -0.33, 0.5953, -0.33, 0.7953, -0.53, 0.7953, -0.1873, 2.5, -0.1873, 1.82, 0.107, 1.82, 0.4013, 1.82, 0.6956, 1.82, 0.9899, 1.82, 1.284, 1.82, 1.578, 1.82, 1.873, 1.82, 1.873, 2.5, 1.428, 1.047, 1.142, 1.249, 1.017, 1.092, 1.248, 0.9602, 1.142, 1.249, 0.7292, 1.361, 0.6847, 1.166, 1.017, 1.092, 0.7292, 1.361, 0.2708, 1.361, 0.3153, 1.166, 0.6847, 1.166, 0.2708, 1.361, -0.1422, 1.249, -0.0175, 1.092, 0.3153, 1.166, -0.1422, 1.249, -0.428, 1.047, -0.2478, 0.9602, -0.0175, 1.092, -0.428, 1.047, -0.53, 0.7953, -0.33, 0.7953, -0.2478, 0.9602, -0.33, 0.5953, 1.33, 0.5953, 1.33, 0.7953, -0.33, 0.7953, -0.33, 0.2919, 1.33, 0.2919, 1.248, 0.4568, 1.017, 0.589, 0.6847, 0.6624, 0.3153, 0.6624, -0.0175, 0.589, -0.2478, 0.4568, 0.5261, 0.7953, 0.5261, 0.9602, 0.4261, 0.9602, 0.4261, 0.7953, 0.5261, -0.0175, 0.5261, -0.2478, 0.4261, -0.2478, 0.4261, -0.0175, 0.5261, 0.6847, 0.5261, 0.3153, 0.4261, 0.3153, 0.4261, 0.6847, 0.5261, -0.33, 0.5261, 1.33, 0.4261, 1.33, 0.4261, -0.33, 0.5261, 1.248, 0.5261, 1.017, 0.4261, 1.017, 0.4261, 1.248, 0.5261, 0.9602, 0.5261, 0.7953, 0.4261, 0.7953, 0.4261, 0.9602, 0.5261, 0.3153, 0.5261, -0.0175, 0.4261, -0.0175, 0.4261, 0.3153, 0.5261, 1.017, 0.5261, 0.6847, 0.4261, 0.6847, 0.4261, 1.017, 0.5261, 1.33, 0.5261, -0.33, 0.4261, -0.33, 0.4261, 1.33, 0.5261, -1.645, 0.5261, 0.5953, 0.4261, 0.5953, 0.4261, -1.645, 0.5261, 0.5953, 0.5261, -1.645, 0.4261, -1.645, 0.4261, 0.5953, 0.5261, -0.33, 0.5261, 1.33, 0.4261, 1.33, 0.4261, -0.33, -0.33, -0.62, 1.33, -0.62, 1.33, 1.62, -0.33, 1.62, -0.33, -1.845, 1.33, -1.845, 1.33, -1.645, -0.33, -1.645, -0.53, -1.845, -0.33, -1.845, -0.33, -1.645, -0.33, 0.5953, -0.33, 0.7953, -0.53, 0.7953, -0.1873, 2.5, -0.1873, 1.82, 0.107, 1.82, 0.4013, 1.82, 0.6956, 1.82, 0.9899, 1.82, 1.284, 1.82, 1.578, 1.82, 1.873, 1.82, 1.873, 2.5, 1.428, 1.047, 1.142, 1.249, 1.017, 1.092, 1.248, 0.9602, 1.142, 1.249, 0.7292, 1.361, 0.6847, 1.166, 1.017, 1.092, 0.7292, 1.361, 0.2708, 1.361, 0.3153, 1.166, 0.6847, 1.166, 0.2708, 1.361, -0.1422, 1.249, -0.0175, 1.092, 0.3153, 1.166, -0.1422, 1.249, -0.428, 1.047, -0.2478, 0.9602, -0.0175, 1.092, -0.428, 1.047, -0.53, 0.7953, -0.33, 0.7953, -0.2478, 0.9602, -0.33, 0.5953, 1.33, 0.5953, 1.33, 0.7953, -0.33, 0.7953, -0.33, 0.2919, 1.33, 0.2919, 1.248, 0.4568, 1.017, 0.589, 0.6847, 0.6624, 0.3153, 0.6624, -0.0175, 0.589, -0.2478, 0.4568, 0.5261, 0.9602, 0.5261, 0.7953, 0.4261, 0.7953, 0.4261, 0.9602, 0.5261, 0.3153, 0.5261, -0.0175, 0.4261, -0.0175, 0.4261, 0.3153, 0.5261, 1.017, 0.5261, 0.6847, 0.4261, 0.6847, 0.4261, 1.017, 0.5261, 0.7953, 0.5261, 0.9602, 0.4261, 0.9602, 0.4261, 0.7953, 0.5261, -0.0175, 0.5261, -0.2478, 0.4261, -0.2478, 0.4261, -0.0175, 0.5261, 0.6847, 0.5261, 0.3153, 0.4261, 0.3153, 0.4261, 0.6847, 0.5261, -0.33, 0.5261, 1.33, 0.4261, 1.33, 0.4261, -0.33, 0.5261, 1.248, 0.5261, 1.017, 0.4261, 1.017, 0.4261, 1.248, 0.5261, 0.5953, 0.5261, -1.645, 0.4261, -1.645, 0.4261, 0.5953, 0.5261, -0.33, 0.5261, 1.33, 0.4261, 1.33, 0.4261, -0.33, 0.5261, 1.33, 0.5261, -0.33, 0.4261, -0.33, 0.4261, 1.33, 0.5261, -1.645, 0.5261, 0.5953, 0.4261, 0.5953, 0.4261, -1.645, -0.33, -0.62, 1.33, -0.62, 1.33, 1.62, -0.33, 1.62, -0.33, -1.845, 1.33, -1.845, 1.33, -1.645, -0.33, -1.645, -0.53, -1.845, -0.33, -1.845, -0.33, -1.645, -0.33, 0.5953, -0.33, 0.7953, -0.53, 0.7953, -0.1873, 2.5, -0.1873, 1.82, 0.107, 1.82, 0.4013, 1.82, 0.6956, 1.82, 0.9899, 1.82, 1.284, 1.82, 1.578, 1.82, 1.873, 1.82, 1.873, 2.5, 1.428, 1.047, 1.142, 1.249, 1.017, 1.092, 1.248, 0.9602, 1.142, 1.249, 0.7292, 1.361, 0.6847, 1.166, 1.017, 1.092, 0.7292, 1.361, 0.2708, 1.361, 0.3153, 1.166, 0.6847, 1.166, 0.2708, 1.361, -0.1422, 1.249, -0.0175, 1.092, 0.3153, 1.166, -0.1422, 1.249, -0.428, 1.047, -0.2478, 0.9602, -0.0175, 1.092, -0.428, 1.047, -0.53, 0.7953, -0.33, 0.7953, -0.2478, 0.9602, -0.33, 0.5953, 1.33, 0.5953, 1.33, 0.7953, -0.33, 0.7953, -0.33, 0.2919, 1.33, 0.2919, 1.248, 0.4568, 1.017, 0.589, 0.6847, 0.6624, 0.3153, 0.6624, -0.0175, 0.589, -0.2478, 0.4568, 0.5261, -0.0175, 0.5261, -0.2478, 0.4261, -0.2478, 0.4261, -0.0175, 0.5261, 0.6847, 0.5261, 0.3153, 0.4261, 0.3153, 0.4261, 0.6847, 0.5261, -0.33, 0.5261, 1.33, 0.4261, 1.33, 0.4261, -0.33, 0.5261, 1.248, 0.5261, 1.017, 0.4261, 1.017, 0.4261, 1.248, 0.5261, 0.9602, 0.5261, 0.7953, 0.4261, 0.7953, 0.4261, 0.9602, 0.5261, 0.3153, 0.5261, -0.0175, 0.4261, -0.0175, 0.4261, 0.3153, 0.5261, 1.017, 0.5261, 0.6847, 0.4261, 0.6847, 0.4261, 1.017, 0.5261, 0.7953, 0.5261, 0.9602, 0.4261, 0.9602, 0.4261, 0.7953, 0.5261, 1.33, 0.5261, -0.33, 0.4261, -0.33, 0.4261, 1.33, 0.5261, -1.645, 0.5261, 0.5953, 0.4261, 0.5953, 0.4261, -1.645, 0.5261, 0.5953, 0.5261, -1.645, 0.4261, -1.645, 0.4261, 0.5953, 0.5261, -0.33, 0.5261, 1.33, 0.4261, 1.33, 0.4261, -0.33, -0.33, -0.62, 1.33, -0.62, 1.33, 1.62, -0.33, 1.62, -0.33, -1.845, 1.33, -1.845, 1.33, -1.645, -0.33, -1.645, -0.53, -1.845, -0.33, -1.845, -0.33, -1.645, -0.33, 0.5953, -0.33, 0.7953, -0.53, 0.7953, -0.1873, 2.5, -0.1873, 1.82, 0.107, 1.82, 0.4013, 1.82, 0.6956, 1.82, 0.9899, 1.82, 1.284, 1.82, 1.578, 1.82, 1.873, 1.82, 1.873, 2.5, 1.428, 1.047, 1.142, 1.249, 1.017, 1.092, 1.248, 0.9602, 1.142, 1.249, 0.7292, 1.361, 0.6847, 1.166, 1.017, 1.092, 0.7292, 1.361, 0.2708, 1.361, 0.3153, 1.166, 0.6847, 1.166, 0.2708, 1.361, -0.1422, 1.249, -0.0175, 1.092, 0.3153, 1.166, -0.1422, 1.249, -0.428, 1.047, -0.2478, 0.9602, -0.0175, 1.092, -0.428, 1.047, -0.53, 0.7953, -0.33, 0.7953, -0.2478, 0.9602, -0.33, 0.5953, 1.33, 0.5953, 1.33, 0.7953, -0.33, 0.7953, -0.33, 0.2919, 1.33, 0.2919, 1.248, 0.4568, 1.017, 0.589, 0.6847, 0.6624, 0.3153, 0.6624, -0.0175, 0.589, -0.2478, 0.4568, 0.5261, 0.9602, 0.5261, 0.7953, 0.4261, 0.7953, 0.4261, 0.9602, 0.5261, 0.3153, 0.5261, -0.0175, 0.4261, -0.0175, 0.4261, 0.3153, 0.5261, 1.017, 0.5261, 0.6847, 0.4261, 0.6847, 0.4261, 1.017, 0.5261, 0.7953, 0.5261, 0.9602, 0.4261, 0.9602, 0.4261, 0.7953, 0.5261, -0.0175, 0.5261, -0.2478, 0.4261, -0.2478, 0.4261, -0.0175, 0.5261, 0.6847, 0.5261, 0.3153, 0.4261, 0.3153, 0.4261, 0.6847, 0.5261, -0.33, 0.5261, 1.33, 0.4261, 1.33, 0.4261, -0.33, 0.5261, 1.248, 0.5261, 1.017, 0.4261, 1.017, 0.4261, 1.248, 0.5261, -0.33, 0.5261, 1.33, 0.4261, 1.33, 0.4261, -0.33, 0.5261, 1.33, 0.5261, -0.33, 0.4261, -0.33, 0.4261, 1.33, 0.5261, -1.645, 0.5261, 0.5953, 0.4261, 0.5953, 0.4261, -1.645, 0.5261, 0.5953, 0.5261, -1.645, 0.4261, -1.645, 0.4261, 0.5953, -0.33, -0.62, 1.33, -0.62, 1.33, 1.62, -0.33, 1.62, -0.33, -1.845, 1.33, -1.845, 1.33, -1.645, -0.33, -1.645, -0.1873, 2.5, -0.1873, 1.82, 0.107, 1.82, 0.4013, 1.82, 0.6956, 1.82, 0.9898, 1.82, 1.284, 1.82, 1.578, 1.82, 1.873, 1.82, 1.873, 2.5, 1.428, 1.047, 1.142, 1.249, 1.017, 1.092, 1.248, 0.9602, 1.142, 1.249, 0.7292, 1.361, 0.6847, 1.166, 1.017, 1.092, 0.7292, 1.361, 0.2708, 1.361, 0.3153, 1.166, 0.6847, 1.166, 0.2708, 1.361, -0.1422, 1.249, -0.0175, 1.092, 0.3153, 1.166, -0.1422, 1.249, -0.428, 1.047, -0.2478, 0.9602, -0.0175, 1.092, -0.428, 1.047, -0.53, 0.7953, -0.33, 0.7953, -0.2478, 0.9602, -0.33, 0.5953, 1.33, 0.5953, 1.33, 0.7953, -0.33, 0.7953, -0.33, 0.2919, 1.33, 0.2919, 1.248, 0.4568, 1.017, 0.589, 0.6847, 0.6624, 0.3153, 0.6624, -0.0175, 0.589, -0.2478, 0.4568, 0.5261, -0.0175, 0.5261, -0.2478, 0.4261, -0.2478, 0.4261, -0.0175, 0.5261, 0.6847, 0.5261, 0.3153, 0.4261, 0.3153, 0.4261, 0.6847, 0.5261, -0.33, 0.5261, 1.33, 0.4261, 1.33, 0.4261, -0.33, 0.5261, 1.248, 0.5261, 1.017, 0.4261, 1.017, 0.4261, 1.248, 0.5261, 0.9602, 0.5261, 0.7953, 0.4261, 0.7953, 0.4261, 0.9602, 0.5261, 0.3153, 0.5261, -0.0175, 0.4261, -0.0175, 0.4261, 0.3153, 0.5261, 1.017, 0.5261, 0.6847, 0.4261, 0.6847, 0.4261, 1.017, 0.5261, 0.7953, 0.5261, 0.9602, 0.4261, 0.9602, 0.4261, 0.7953, 0.5261, 1.33, 0.5261, -0.33, 0.4261, -0.33, 0.4261, 1.33, 0.5261, -1.645, 0.5261, 0.5953, 0.4261, 0.5953, 0.4261, -1.645, 0.5261, 0.5953, 0.5261, -1.645, 0.4261, -1.645, 0.4261, 0.5953, 0.5261, -0.33, 0.5261, 1.33, 0.4261, 1.33, 0.4261, -0.33, -2.984, -2.14, -0.3717, -2.14, -0.3717, 1.46, -0.3717, 1.86, -2.984, 1.86, 0.8483, 1.46, 3.288, 1.46, 3.288, 1.86, -0.3717, 1.86, 0.5286, -1.577, 0.5286, 1.823, 0.4286, 1.823, 0.4286, -1.577, 0.5286, 1.823, 0.5286, -1.577, 0.4286, -1.577, 0.4286, 1.823, 0.5286, 2.13, 0.5286, -1.13, 0.4286, -1.13, 0.4286, 0.5, 0.4286, 2.13, 0.7, 0.7, 1.115, 0.7, 1.115, 2.0, 0.7, 2.0, 2.13, -1.577, 2.33, -1.577, 2.33, 2.023, 2.13, 1.823, -1.33, -1.577, -1.13, -1.577, -1.13, 1.823, -1.33, 2.023, -1.13, 1.823, 2.13, 1.823, 2.33, 2.023, -1.33, 2.023, 0.7, 0.7, 1.115, 0.7, 1.115, 2.0, 0.7, 2.0, -0.3717, 1.46, -0.3717, -2.14, -0.3717, -2.14, -0.3717, 1.46, 0.5, 0.5, 0.5, 2.2, 0.3, 2.0, 0.3, 0.7, 4.5, -2.921, 4.5, -0.6402, 4.5, -0.6402, 4.5, -2.921, 3.288, -2.14, 3.288, 1.46, 3.288, 1.46, 3.288, -2.14, 2.068, 1.46, 0.8483, 1.46, 0.8483, 1.46, 2.068, 1.46, 2.068, -2.14, 3.288, -2.14, 3.288, -2.14, 2.068, -2.14, 0.8483, -2.14, 2.068, -2.14, 2.068, -2.14, 0.8483, -2.14, -0.3148, 0.5, 0.5, 0.5, 0.3, 0.7, -0.1148, 0.7, 0.5286, -1.13, 0.5286, 2.13, 0.4286, 2.13, 0.4286, 0.5, 0.4286, -1.13, 0.5, -1.2, 2.13, -1.2, 1.315, -1.2, 2.13, -1.2, 2.13, 2.2, 2.13, 0.5, 2.13, 2.2, 0.5, 2.2, 1.315, 2.2, 0.5, 2.2, 0.5, -1.2, 0.5, 0.5, 0.7, -0.9998, 1.115, -0.9998, 1.115, 0.3, 0.7, 0.3, -0.115, -1.0, 0.3, -0.9999, 0.3, 0.3, -0.1149, 0.3, -0.1148, 0.7, 0.3, 0.7, 0.3, 2.0, -0.1148, 2.0, 0.5, 2.2, -0.3148, 2.2, -0.1148, 2.0, 0.3, 2.0, -0.3148, 2.2, -0.3148, 0.5, -0.1148, 0.7, -0.1148, 2.0, 0.5, -1.2, 1.315, -1.2, 1.115, -0.9998, 0.7, -0.9998, 1.315, -1.2, 1.315, 0.5, 1.115, 0.3, 1.115, -0.9998, 1.315, 0.5, 0.5, 0.5, 0.7, 0.3, 1.115, 0.3, 0.5, 0.5, 0.5, -1.2, 0.7, -0.9998, 0.7, 0.3, 0.5, 0.5, 1.315, 0.5, 1.115, 0.7, 0.7, 0.7, 1.315, 0.5, 1.315, 2.2, 1.115, 2.0, 1.115, 0.7, 1.315, 2.2, 0.5, 2.2, 0.7, 2.0, 1.115, 2.0, 0.5, 2.2, 0.5, 0.5, 0.7, 0.7, 0.7, 2.0, -0.315, -1.2, 0.5, -1.2, 0.3, -0.9999, -0.115, -1.0, 0.5, -1.2, 0.5, 0.5, 0.3, 0.3, 0.3, -0.9999, 0.5, 0.5, -0.3148, 0.5, -0.1149, 0.3, 0.3, 0.3, -0.3148, 0.5, -0.315, -1.2, -0.115, -1.0, -0.1149, 0.3, -1.13, -1.2, 0.5, -1.2, -0.315, -1.2, -0.3149, -1.2, 0.5, -1.2, 0.3, -0.9998, -0.1149, -0.9998, 0.5, 2.2, -1.13, 2.2, -0.315, 2.2, -1.13, 2.2, -1.13, -1.2, -1.13, 0.5, 0.7, -0.9998, 1.115, -0.9998, 1.115, 0.3, 0.7, 0.3, -0.1149, -0.9998, 0.3, -0.9998, 0.3, 0.3, -0.1149, 0.3, -0.1149, 0.7, 0.3, 0.7, 0.3, 2.0, -0.115, 2.0, 0.5, -1.2, 0.5, 0.5, 0.3, 0.3, 0.3, -0.9998, 0.5, 0.5, -0.3149, 0.5, -0.1149, 0.3, 0.3, 0.3, -0.3149, 0.5, -0.3149, -1.2, -0.1149, -0.9998, -0.1149, 0.3, 0.5, 0.5, 1.315, 0.5, 1.115, 0.7, 0.7, 0.7, 1.315, 0.5, 1.315, 2.2, 1.115, 2.0, 1.115, 0.7, 1.315, 2.2, 0.5, 2.2, 0.7, 2.0, 1.115, 2.0, 0.5, 2.2, 0.5, 0.5, 0.7, 0.7, 0.7, 2.0, -0.3149, 0.5, 0.5, 0.5, 0.3, 0.7, -0.1149, 0.7, 0.5, 0.5, 0.5, 2.2, 0.3, 2.0, 0.3, 0.7, 0.5, 2.2, -0.315, 2.2, -0.115, 2.0, 0.3, 2.0, -0.315, 2.2, -0.3149, 0.5, -0.1149, 0.7, -0.115, 2.0, 0.5, -1.2, 1.315, -1.2, 1.115, -0.9998, 0.7, -0.9998, 1.315, -1.2, 1.315, 0.5, 1.115, 0.3, 1.115, -0.9998, 1.315, 0.5, 0.5, 0.5, 0.7, 0.3, 1.115, 0.3, 0.5, 0.5, 0.5, -1.2, 0.7, -0.9998, 0.7, 0.3, -4.927, -1.66, -4.351, -1.66, -4.351, -0.86, -4.351, 1.9, -4.351, 2.34, -4.927, 2.34, -4.927, 1.94, 0.01589, 1.9, 8.749, 1.9, 8.749, 2.34, -4.351, 2.34, -4.351, -1.66, 8.749, -1.66, 4.383, -0.86, -4.351, -0.86, 7.05, -0.88, 7.05, 1.88, 6.85, 1.68, 6.85, -0.68, -6.05, -0.88, -5.85, -0.68, -5.85, 1.68, -6.05, 1.88, -5.85, 1.68, 6.85, 1.68, 7.05, 1.88, -6.05, 1.88, -6.05, -0.88, 7.05, -0.88, 6.85, -0.68, -5.85, -0.68, -5.85, -0.68, 6.85, -0.68, 6.85, 1.68, -5.85, 1.68, 0.525, -5.85, 0.525, 6.85, 0.425, 6.85, 0.425, -5.85, 0.525, 6.85, 0.525, -5.85, 0.425, -5.85, 0.425, 6.85, 0.525, -0.68, 0.525, 1.68, 0.425, 1.68, 0.425, -0.68, 0.525, 1.68, 0.525, -0.68, 0.425, -0.68, 0.425, 1.68])
me_building_003_mesh.materials.append(mat_walls)
me_building_003_mesh.materials.append(mat_windows)
me_building_003_mesh.materials.append(mat_door)
me_building_003_mesh.update()

# ---- objects
ob_building_003 = bpy.data.objects.new('building_003', me_building_003_mesh)
ob_light = bpy.data.objects.new('Light', light_light)
ob_camera = bpy.data.objects.new('Camera', cam_camera)

# ---- transforms, parenting, visibility, modifiers, constraints
ob_building_003.location = (0.0, 0.0, 0.0)
ob_light.location = (4.076, 1.005, 5.904)
ob_light.rotation_euler = (0.6503, 0.05522, 1.866)
ob_light.lock_rotations_4d = False
ob_light.empty_display_type = 'ARROWS'
ob_light.color = (0.0, 0.0, 0.0, 0.0)
ob_light.lineart.crease_threshold = 0.0
ob_camera.location = (7.359, -6.926, 4.958)
ob_camera.rotation_euler = (1.109, 0.0, 0.8149)
ob_camera.lock_rotations_4d = False
ob_camera.empty_display_type = 'ARROWS'
ob_camera.color = (0.0, 0.0, 0.0, 0.0)
ob_camera.display_type = 'WIRE'
ob_camera.lineart.crease_threshold = 0.0

# ---- collection membership
scene.collection.objects.link(ob_building_003)
col_collection.objects.link(ob_light)
col_collection.objects.link(ob_camera)

# ---- scene / render settings (as saved in the file)
scene.camera = ob_camera
scene.frame_start = 1; scene.frame_end = 250; scene.frame_set(1)
scene.render.engine = 'BLENDER_EEVEE_NEXT'
scene.cycles.sampling_pattern = 'TABULATED_SOBOL'
scene.cycles.use_light_tree = False
scene.view_settings.view_transform = 'Filmic'
bpy.context.view_layer.update()

